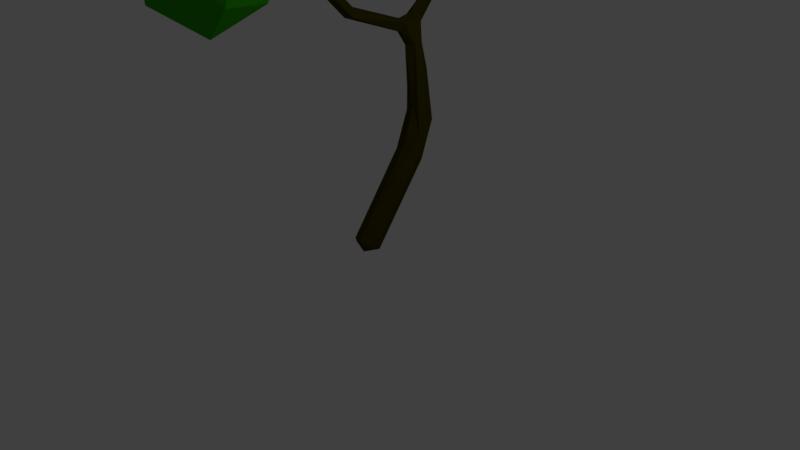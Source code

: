 # Source: tree1.blend  (saved by Blender 2.78.0; exported with 4.5.12 LTS)
import bpy
from mathutils import Matrix  # noqa: F401  (used for matrix-valued properties, if any)

bpy.ops.wm.read_factory_settings(use_empty=True)
scene = bpy.context.scene
scene.name = 'Scene'

# ---- collections
col_collection_1 = bpy.data.collections.new('Collection 1'); scene.collection.children.link(col_collection_1)

# ---- materials (node trees are filled in below, after node groups)
mat_material_001 = bpy.data.materials.new('Material.001')
mat_material_001.alpha_threshold = 0.0
mat_material_001.use_transparent_shadow = False
mat_material_001.diffuse_color = (0.02749, 0.3588, 0.0, 1.0)
mat_material_001.roughness = 0.5
mat_material_001.specular_intensity = 0.0
mat_material = bpy.data.materials.new('Material')
mat_material.alpha_threshold = 0.0
mat_material.use_transparent_shadow = False
mat_material.diffuse_color = (0.05222, 0.04382, 0.0, 1.0)
mat_material.roughness = 0.5
mat_material.line_color = (0.0, 0.0, 0.0, 1.0)

# ---- material node trees

# ---- world
world_world = bpy.data.worlds.new('World'); scene.world = world_world
world_world.color = (0.05088, 0.05088, 0.05088)
world_world.use_sun_shadow = False
world_world.sun_shadow_jitter_overblur = 0.0
world_world.cycles.sampling_method = 'MANUAL'

# ---- cameras
cam_camera = bpy.data.cameras.new('Camera')
cam_camera.clip_end = 100.0
cam_camera.lens = 35.0
cam_camera.sensor_width = 32.0
cam_camera.sensor_height = 18.0
cam_camera.ortho_scale = 7.314
cam_camera.dof.focus_distance = 0.0
cam_camera.dof.aperture_fstop = 128.0

# ---- lights
light_lamp = bpy.data.lights.new('Lamp', 'POINT')
light_lamp.transmission_factor = 0.0
light_lamp.cutoff_distance = 30.0
light_lamp.energy = 100.0
light_lamp.shadow_buffer_clip_start = 1.001
light_lamp.shadow_soft_size = 0.1
light_lamp.shadow_maximum_resolution = 0.006
light_lamp.use_absolute_resolution = True

# ---- meshes
me_icosphere_007 = bpy.data.meshes.new('Icosphere.007')
me_icosphere_007.from_pydata([(0.2095, 0.8024, -0.7172), (0.1947, -1.018, 0.315), (-0.5841, 0.797, 0.361), (0.4409, 0.9381, 0.315), (1.028, -0.1294, 0.315), (-4.108e-07, 3.948e-09, 1.124), (0.1782, -0.1294, -1.061), (-0.003618, -0.8923, -0.5238), (0.8475, -0.2792, -0.5238), (-0.8503, 2.734e-08, -0.6714), (-0.8898, -0.5209, 0.3567), (-1.044, 7.493e-09, -0.05359)], [], [(6, 9, 0), (0, 9, 2), (8, 4, 1), (7, 1, 10), (0, 2, 3), (0, 3, 4), (1, 4, 5), (10, 1, 5), (2, 10, 5), (3, 2, 5), (4, 3, 5), (11, 10, 2), (2, 9, 11), (11, 9, 10), (9, 7, 10), (7, 8, 1), (8, 0, 4), (6, 7, 9), (8, 6, 0), (6, 8, 7)])
me_icosphere_007.materials.append(mat_material_001)
me_icosphere_007.use_remesh_preserve_volume = False
me_icosphere_007.use_remesh_preserve_attributes = False
me_icosphere_007.use_mirror_vertex_groups = False
me_icosphere_007.update()
me_icosphere_006 = bpy.data.meshes.new('Icosphere.006')
me_icosphere_006.from_pydata([(0.2095, 0.8024, -0.7172), (0.08168, -1.137, -0.04093), (-0.5841, 0.797, 0.361), (0.4409, 0.9381, 0.315), (1.028, -0.1294, 0.315), (-4.108e-07, 3.948e-09, 1.124), (0.4982, -0.2746, -0.9718), (-1.016, 0.01806, -0.4531), (-0.8898, -0.5209, 0.3567)], [], [(6, 7, 0), (0, 7, 2), (6, 4, 1), (0, 2, 3), (0, 3, 4), (1, 4, 5), (8, 1, 5), (2, 8, 5), (3, 2, 5), (4, 3, 5), (7, 8, 2), (7, 1, 8), (6, 0, 4), (6, 1, 7)])
me_icosphere_006.materials.append(mat_material_001)
me_icosphere_006.use_remesh_preserve_volume = False
me_icosphere_006.use_remesh_preserve_attributes = False
me_icosphere_006.use_mirror_vertex_groups = False
me_icosphere_006.update()
me_icosphere_005 = bpy.data.meshes.new('Icosphere.005')
me_icosphere_005.from_pydata([(-0.2352, 0.724, -0.7007), (0.003618, -0.8923, 0.5238), (-0.5841, 0.797, 0.361), (0.5215, 0.724, 0.5238), (1.053, -0.1113, 0.2956), (-0.1852, 0.1218, 1.06), (0.1505, -0.1411, -1.056), (-0.003618, -0.8923, -0.5238), (0.8475, -0.2792, -0.5238), (-0.8783, -0.0458, -0.6492), (0.5274, 0.7197, -0.5238), (0.3226, -0.9928, 0.05359), (-0.8898, -0.5209, 0.3567), (-1.044, 7.493e-09, -0.05359), (0.3226, 0.9928, 0.05359), (0.3389, -0.2462, 0.9577)], [], [(6, 9, 0), (0, 9, 2), (8, 4, 11), (7, 11, 12), (0, 2, 14), (10, 14, 4), (1, 4, 15), (12, 1, 5), (2, 12, 5), (3, 2, 5), (4, 3, 15), (15, 3, 5), (5, 1, 15), (4, 14, 3), (14, 2, 3), (13, 12, 2), (12, 11, 1), (11, 4, 1), (10, 0, 14), (2, 9, 13), (13, 9, 12), (9, 7, 12), (7, 8, 11), (8, 10, 4), (6, 0, 10), (6, 7, 9), (8, 6, 10), (6, 8, 7)])
me_icosphere_005.materials.append(mat_material_001)
me_icosphere_005.use_remesh_preserve_volume = False
me_icosphere_005.use_remesh_preserve_attributes = False
me_icosphere_005.use_mirror_vertex_groups = False
me_icosphere_005.update()
me_icosphere_003 = bpy.data.meshes.new('Icosphere.003')
me_icosphere_003.from_pydata([(0.3325, 1.089, -0.1818), (0.08168, -1.137, -0.04093), (-0.5841, 0.797, 0.361), (1.028, -0.1294, 0.315), (-4.108e-07, 3.948e-09, 1.124), (0.4982, -0.2746, -0.9718), (-1.146, -0.1515, -0.1362)], [], [(5, 6, 0), (0, 6, 2), (5, 3, 1), (1, 3, 4), (6, 1, 4), (2, 6, 4), (0, 2, 4), (3, 0, 4), (5, 0, 3), (5, 1, 6)])
me_icosphere_003.materials.append(mat_material_001)
me_icosphere_003.use_remesh_preserve_volume = False
me_icosphere_003.use_remesh_preserve_attributes = False
me_icosphere_003.use_mirror_vertex_groups = False
me_icosphere_003.update()
me_icosphere_002 = bpy.data.meshes.new('Icosphere.002')
me_icosphere_002.from_pydata([(0.2095, 0.8024, -0.7172), (0.1947, -1.018, 0.315), (-0.5841, 0.797, 0.361), (0.4409, 0.9381, 0.315), (1.028, -0.1294, 0.315), (-4.108e-07, 3.948e-09, 1.124), (0.1782, -0.1294, -1.061), (-0.003618, -0.8923, -0.5238), (0.8475, -0.2792, -0.5238), (-0.8503, 2.734e-08, -0.6714), (-0.8898, -0.5209, 0.3567), (-1.044, 7.493e-09, -0.05359)], [], [(6, 9, 0), (0, 9, 2), (8, 4, 1), (7, 1, 10), (0, 2, 3), (0, 3, 4), (1, 4, 5), (10, 1, 5), (2, 10, 5), (3, 2, 5), (4, 3, 5), (11, 10, 2), (2, 9, 11), (11, 9, 10), (9, 7, 10), (7, 8, 1), (8, 0, 4), (6, 7, 9), (8, 6, 0), (6, 8, 7)])
me_icosphere_002.materials.append(mat_material_001)
me_icosphere_002.use_remesh_preserve_volume = False
me_icosphere_002.use_remesh_preserve_attributes = False
me_icosphere_002.use_mirror_vertex_groups = False
me_icosphere_002.update()
me_icosphere_001 = bpy.data.meshes.new('Icosphere.001')
me_icosphere_001.from_pydata([(0.2095, 0.8024, -0.7172), (0.05871, -1.158, -0.01131), (-0.5841, 0.797, 0.361), (0.4409, 0.9381, 0.315), (1.028, -0.1294, 0.315), (0.03203, -0.01171, 1.111), (0.4982, -0.2746, -0.9718), (-1.016, 0.01806, -0.4531), (-0.8898, -0.5209, 0.3567)], [], [(6, 7, 0), (0, 7, 2), (6, 4, 1), (0, 2, 3), (0, 3, 4), (1, 4, 5), (8, 1, 5), (2, 8, 5), (3, 2, 5), (4, 3, 5), (7, 8, 2), (7, 1, 8), (6, 0, 4), (6, 1, 7)])
me_icosphere_001.materials.append(mat_material_001)
me_icosphere_001.use_remesh_preserve_volume = False
me_icosphere_001.use_remesh_preserve_attributes = False
me_icosphere_001.use_mirror_vertex_groups = False
me_icosphere_001.update()
me_icosphere = bpy.data.meshes.new('Icosphere')
me_icosphere.from_pydata([(-0.2352, 0.724, -0.7007), (0.003618, -0.8923, 0.5238), (-0.5841, 0.797, 0.361), (0.5215, 0.724, 0.5238), (0.8497, -0.2723, 0.5238), (0.08847, 0.2723, 0.9943), (-0.08847, -0.2723, -0.9943), (-0.003618, -0.8923, -0.5238), (0.8475, -0.2792, -0.5238), (0.4189, -1.072e-08, -0.9576), (-0.8497, -0.2723, -0.5238), (-0.705, 0.2462, -0.7314), (0.5274, 0.7197, -0.5238), (1.044, 1.276e-08, 0.05359), (0.3226, -0.9928, 0.05359), (-0.8898, -0.5209, 0.3567), (-1.044, 7.493e-09, -0.05359), (0.3226, 0.9928, 0.05359), (0.3389, -0.2462, 0.9577), (-0.4189, 6.919e-09, 0.9576)], [], [(6, 11, 0), (6, 0, 9), (0, 11, 2), (8, 13, 14), (7, 14, 15), (0, 2, 17), (12, 17, 13), (1, 4, 18), (15, 1, 19), (2, 15, 19), (3, 2, 5), (4, 3, 18), (18, 3, 5), (5, 2, 19), (19, 18, 5), (19, 1, 18), (13, 3, 4), (13, 17, 3), (17, 2, 3), (16, 15, 2), (15, 14, 1), (14, 4, 1), (14, 13, 4), (12, 0, 17), (2, 11, 16), (11, 10, 16), (16, 10, 15), (10, 7, 15), (7, 8, 14), (8, 12, 13), (9, 0, 12), (11, 6, 10), (6, 7, 10), (8, 9, 12), (6, 9, 7), (9, 8, 7)])
me_icosphere.materials.append(mat_material_001)
me_icosphere.use_remesh_preserve_volume = False
me_icosphere.use_remesh_preserve_attributes = False
me_icosphere.use_mirror_vertex_groups = False
me_icosphere.update()
me_cube = bpy.data.meshes.new('Cube')
me_cube.from_pydata([(-0.8583, 2.083, 3.486), (-0.952, 2.727, 3.815), (-0.3488, 1.299, 2.839), (-0.9652, 2.576, 3.77), (-0.8878, 2.551, 3.829), (-0.8313, 2.621, 3.784), (-0.9088, 2.646, 3.726), (-0.9367, 2.498, 3.697), (-0.8586, 2.471, 3.754), (-0.7991, 2.532, 3.701), (-0.8771, 2.559, 3.644), (-0.9191, 2.412, 3.63), (-0.8409, 2.384, 3.686), (-0.3893, 1.548, 2.861), (-0.5214, 1.348, 2.717), (-0.7801, 2.441, 3.63), (-0.8584, 2.469, 3.573), (-0.9034, 2.325, 3.56), (-0.5649, 1.437, 2.951), (-0.8251, 2.297, 3.616), (-0.7618, 2.352, 3.561), (-0.8401, 2.38, 3.504), (-0.7922, 2.045, 3.337), (-0.7128, 2.034, 3.404), (-0.6604, 2.109, 3.354), (-0.7397, 2.12, 3.287), (-0.7408, 1.956, 3.26), (-0.6594, 1.945, 3.329), (-0.6055, 2.022, 3.278), (-0.687, 2.033, 3.209), (-1.792, 1.883, 4.026), (-0.831, 2.206, 3.579), (-1.127, 2.962, 4.122), (-0.6884, 1.866, 3.182), (-0.6038, 1.853, 3.252), (-0.5463, 1.928, 3.196), (-0.6309, 1.941, 3.126), (-0.6485, 1.771, 3.11), (-0.5602, 1.754, 3.179), (-1.044, 2.895, 4.2), (-0.4973, 1.823, 3.115), (-0.5857, 1.839, 3.046), (-0.6203, 1.668, 3.043), (-0.5291, 1.649, 3.112), (-1.683, 1.829, 4.084), (-0.463, 1.715, 3.043), (-0.5542, 1.734, 2.973), (-0.5902, 1.56, 2.971), (-0.4968, 1.541, 3.042), (-0.4292, 1.608, 2.971), (-0.5226, 1.627, 2.9), (-0.4928, 1.398, 2.575), (-0.371, 1.318, 2.604), (-0.2937, 1.443, 2.627), (-0.4155, 1.523, 2.598), (-0.4545, 1.4, 2.369), (-0.3168, 1.309, 2.405), (-0.2271, 1.451, 2.424), (-0.3648, 1.543, 2.388), (-0.4149, 1.38, 2.13), (-0.6976, -0.145, 3.77), (-0.2588, 1.276, 2.177), (-0.1524, 1.438, 2.184), (-0.6501, -0.1536, 3.723), (-0.3086, 1.542, 2.136), (-0.375, 1.335, 1.859), (-0.198, 1.218, 1.924), (-0.07024, 1.398, 1.904), (-0.2472, 1.515, 1.839), (-0.3401, 1.256, 1.615), (-0.1533, 1.135, 1.699), (-0.01003, 1.315, 1.642), (-0.1968, 1.436, 1.558), (-0.3126, 1.145, 1.416), (-0.8125, -0.4462, 4.186), (-0.1275, 1.03, 1.512), (-0.929, -0.29, 4.284), (0.01994, 1.196, 1.426), (-0.1652, 1.311, 1.331), (-0.2908, 1.009, 1.223), (-0.892, -0.4483, 4.387), (-0.1066, 0.8991, 1.326), (0.04296, 1.052, 1.222), (-1.566, 2.896, 4.498), (-0.1412, 1.161, 1.119), (-0.2749, 0.8459, 1.034), (-0.0911, 0.7395, 1.142), (-0.9996, -0.4321, 4.31), (0.05927, 0.886, 1.029), (-0.1245, 0.9924, 0.9219), (-1.111, 3.719, 4.556), (-0.6576, -1.015, 4.116), (-0.6661, -1.303, 4.173), (-1.1, -0.8158, 4.433), (-1.095, -0.03289, 4.75), (-0.9993, 3.855, 4.619), (-1.333, 3.595, 4.783), (-1.035, 3.645, 4.635), (-1.669, 2.743, 4.599), (-0.7074, -0.9761, 4.042), (-1.498, 3.098, 4.646), (-2.01, 1.254, 4.339), (-0.8324, -0.4514, 4.304), (-0.6543, -0.1088, 3.844), (-0.7034, -0.14, 3.787), (-0.6345, -0.1383, 3.755), (-0.7302, -0.1127, 3.79), (-0.7466, -0.03781, 3.821), (-0.6534, -0.04184, 3.859), (-1.708, 1.787, 4.072), (-1.67, 1.744, 3.995), (-1.741, 1.761, 3.927), (-1.472, 2.845, 4.578), (-1.786, 1.907, 4.022), (-0.7983, 2.249, 3.398), (-0.4719, 1.544, 2.776), (-0.575, -1.104, 4.043), (-0.6437, -1.041, 3.923), (-0.552, 1.399, 2.831), (-0.3543, 1.422, 2.855), (-1.715, 1.952, 4.051), (-1.694, 1.864, 4.095), (-1.765, 1.818, 4.065), (-0.02671, 0.2023, 0.2428), (-0.7168, -1.012, 3.983), (-0.4695, 1.393, 2.994), (-0.6335, 0.03743, 3.773), (-0.5662, -0.03835, 3.714), (-0.72, 2.23, 3.459), (-0.5674, -0.9939, 3.981), (-1.015, 3.645, 4.431), (-0.7177, 0.01917, 3.726), (-0.949, 3.607, 4.496), (-0.9041, -0.467, 4.172), (-1.026, 2.927, 4.01), (-0.9535, 2.896, 4.071), (-0.7695, 2.133, 3.51), (-0.637, -0.07385, 3.647), (-1.129, 3.64, 4.491), (-0.4268, 1.286, 2.755), (-0.9575, -0.3678, 4.22), (-1.763, 1.893, 3.948), (-1.685, 1.825, 3.888), (-1.005, 2.809, 4.123), (-1.612, 1.878, 4.026), (-1.507, 2.813, 4.399), (-1.619, 1.789, 3.953), (-1.448, 2.759, 4.459), (-1.02, 3.545, 4.568), (-1.129, 2.887, 4.049), (-0.8418, -0.3098, 4.29), (-1.668, 1.959, 3.982), (-1.393, 2.84, 4.515), (-2.101, 1.903, 4.55), (-0.8781, 2.123, 3.412), (-0.6297, -0.9316, 4.032), (-1.779, 1.804, 4.003), (-1.506, 2.923, 4.433), (-0.7274, -0.08578, 3.724), (-0.6346, -0.1312, 3.79), (-1.11, 3.534, 4.52), (-0.5854, -0.1071, 3.813), (-1.089, 2.783, 4.067), (-1.785, 1.817, 4.023), (-1.406, 2.926, 4.46), (-0.8968, 2.229, 3.454), (-0.8749, 2.703, 3.875), (-0.9296, 2.629, 3.915), (-1.007, 2.653, 3.856), (-0.9945, 2.806, 3.903), (-0.9174, 2.782, 3.963), (-0.9721, 2.708, 4.003), (-1.049, 2.733, 3.943), (-0.9915, 2.139, 3.476), (-0.9832, 2.215, 3.541), (-0.9297, 2.159, 3.604), (-0.9381, 2.082, 3.54), (-1.097, 2.101, 3.531), (-1.091, 2.179, 3.595), (-1.038, 2.122, 3.659), (-1.043, 2.045, 3.595), (-1.203, 2.063, 3.587), (-1.197, 2.141, 3.651), (-1.142, 2.085, 3.713), (-1.148, 2.008, 3.65), (-1.304, 2.024, 3.645), (-1.297, 2.102, 3.708), (-1.239, 2.048, 3.769), (-1.246, 1.97, 3.706), (-1.398, 1.985, 3.704), (-1.391, 2.063, 3.767), (-1.33, 2.009, 3.827), (-1.337, 1.931, 3.764), (-1.49, 1.946, 3.763), (-1.483, 2.024, 3.826), (-1.423, 1.971, 3.885), (-1.43, 1.893, 3.822), (-1.582, 1.908, 3.821), (-1.575, 1.985, 3.884), (-1.515, 1.932, 3.944), (-1.522, 1.854, 3.881), (-1.824, 1.925, 4.048), (-1.743, 1.966, 4.091), (-1.722, 1.877, 4.135), (-1.803, 1.837, 4.091), (-1.882, 1.952, 4.131), (-1.8, 1.992, 4.173), (-1.778, 1.903, 4.214), (-1.86, 1.863, 4.172), (-1.941, 1.977, 4.226), (-1.857, 2.017, 4.265), (-1.831, 1.927, 4.301), (-1.915, 1.887, 4.263), (-1.996, 2.0, 4.329), (-1.917, 2.039, 4.375), (-1.885, 1.948, 4.401), (-1.965, 1.909, 4.356), (-2.046, 2.001, 4.405), (-1.977, 2.04, 4.467), (-1.936, 1.949, 4.479), (-2.005, 1.91, 4.418), (-2.091, 1.981, 4.457), (-2.034, 2.015, 4.532), (-1.983, 1.929, 4.533), (-2.04, 1.895, 4.458), (-2.134, 1.951, 4.497), (-2.088, 1.976, 4.582), (-2.027, 1.898, 4.574), (-2.073, 1.872, 4.489), (-1.764, 1.719, 3.939), (-1.818, 1.769, 4.008), (-1.747, 1.752, 4.077), (-1.693, 1.702, 4.008), (-1.81, 1.633, 3.965), (-1.864, 1.684, 4.034), (-1.791, 1.67, 4.101), (-1.737, 1.62, 4.033), (-1.855, 1.535, 4.005), (-1.908, 1.588, 4.072), (-1.831, 1.583, 4.136), (-1.778, 1.53, 4.069), (-1.898, 1.427, 4.058), (-1.948, 1.487, 4.121), (-1.868, 1.489, 4.182), (-1.818, 1.429, 4.118), (-1.941, 1.339, 4.12), (-1.984, 1.411, 4.174), (-1.902, 1.417, 4.231), (-1.858, 1.345, 4.177), (-1.98, 1.275, 4.189), (-2.018, 1.356, 4.234), (-1.934, 1.365, 4.288), (-1.896, 1.284, 4.243), (-2.019, 1.223, 4.26), (-2.052, 1.31, 4.297), (-1.967, 1.321, 4.348), (-1.933, 1.234, 4.311), (-0.4917, 0.3473, 3.166), (-0.5651, 0.4115, 3.216), (-0.4846, 0.4507, 3.282), (-0.4112, 0.3864, 3.231), (-0.519, 0.2687, 3.259), (-0.5887, 0.3418, 3.3), (-0.5085, 0.3846, 3.36), (-0.4388, 0.3115, 3.319), (-0.544, 0.1986, 3.344), (-0.6122, 0.2713, 3.383), (-0.5334, 0.3134, 3.442), (-0.4652, 0.2408, 3.403), (-0.574, 0.1228, 3.44), (-0.6403, 0.1958, 3.477), (-0.5628, 0.2374, 3.534), (-0.4965, 0.1644, 3.498), (-0.6081, 0.04319, 3.546), (-0.6728, 0.1157, 3.58), (-0.5968, 0.1566, 3.637), (-0.532, 0.08411, 3.602), (-0.7296, -0.1489, 3.814), (-0.7633, -0.06618, 3.859), (-0.6723, -0.06282, 3.902), (-0.6386, -0.1456, 3.856), (-0.7625, -0.2049, 3.891), (-0.7967, -0.123, 3.938), (-0.7084, -0.1129, 3.984), (-0.6742, -0.1948, 3.937), (-0.801, -0.2721, 3.975), (-0.8362, -0.1919, 4.024), (-0.7485, -0.1829, 4.072), (-0.7133, -0.2631, 4.023), (-0.8459, -0.3517, 4.069), (-0.8815, -0.2725, 4.119), (-0.7942, -0.2641, 4.168), (-0.7585, -0.3434, 4.118), (-1.032, 3.059, 4.099), (-0.9642, 3.02, 4.162), (-1.034, 2.993, 4.225), (-1.102, 3.031, 4.162), (-1.024, 3.158, 4.15), (-0.956, 3.12, 4.213), (-1.029, 3.094, 4.277), (-1.098, 3.132, 4.213), (-1.016, 3.26, 4.202), (-0.9478, 3.222, 4.266), (-1.021, 3.192, 4.327), (-1.09, 3.23, 4.264), (-1.015, 3.372, 4.267), (-0.9464, 3.334, 4.331), (-1.02, 3.298, 4.389), (-1.088, 3.336, 4.325), (-1.02, 3.491, 4.343), (-0.9519, 3.454, 4.407), (-1.025, 3.415, 4.463), (-1.094, 3.452, 4.399), (-1.2, 2.851, 4.122), (-1.17, 2.929, 4.176), (-1.113, 2.867, 4.231), (-1.143, 2.788, 4.177), (-1.272, 2.839, 4.184), (-1.236, 2.917, 4.236), (-1.18, 2.854, 4.291), (-1.216, 2.776, 4.239), (-1.344, 2.833, 4.25), (-1.302, 2.912, 4.297), (-1.248, 2.849, 4.353), (-1.29, 2.771, 4.306), (-1.413, 2.835, 4.317), (-1.369, 2.914, 4.361), (-1.315, 2.851, 4.418), (-1.36, 2.773, 4.374), (-1.492, 3.006, 4.498), (-1.415, 2.976, 4.555), (-1.479, 2.927, 4.612), (-1.556, 2.957, 4.556), (-1.501, 3.091, 4.557), (-1.425, 3.06, 4.614), (-1.489, 3.013, 4.675), (-1.566, 3.044, 4.618), (-1.602, 2.771, 4.471), (-1.604, 2.849, 4.533), (-1.54, 2.803, 4.595), (-1.538, 2.725, 4.533), (-1.671, 2.737, 4.516), (-1.668, 2.82, 4.574), (-1.604, 2.774, 4.636), (-1.607, 2.692, 4.579), (-1.219, 3.627, 4.595), (-1.176, 3.699, 4.645), (-1.125, 3.629, 4.695), (-1.167, 3.557, 4.645), (-1.292, 3.619, 4.66), (-1.256, 3.689, 4.722), (-1.201, 3.619, 4.769), (-1.238, 3.549, 4.707), (-1.348, 3.603, 4.705), (-1.316, 3.673, 4.77), (-1.26, 3.603, 4.816), (-1.293, 3.534, 4.751), (-0.9982, 3.787, 4.501), (-0.9339, 3.747, 4.567), (-1.008, 3.729, 4.635), (-1.073, 3.768, 4.569), (-0.9908, 3.864, 4.54), (-0.9265, 3.825, 4.606), (-1.003, 3.792, 4.661), (-1.068, 3.831, 4.595), (-0.9752, -0.2604, 4.37), (-0.8876, -0.2752, 4.417), (-0.9282, -0.3609, 4.457), (-1.016, -0.3461, 4.41), (-1.017, -0.1806, 4.473), (-0.9294, -0.1946, 4.521), (-0.968, -0.2743, 4.568), (-1.055, -0.2602, 4.52), (-1.057, -0.1031, 4.568), (-0.9709, -0.1157, 4.617), (-1.01, -0.1942, 4.666), (-1.097, -0.1816, 4.617), (-1.098, -0.02661, 4.656), (-1.012, -0.03843, 4.706), (-1.052, -0.1163, 4.755), (-1.138, -0.1045, 4.705), (-0.9611, -0.5889, 4.244), (-1.014, -0.5338, 4.317), (-0.9406, -0.5432, 4.385), (-0.8874, -0.5983, 4.311), (-1.005, -0.6851, 4.278), (-1.058, -0.6298, 4.343), (-0.9841, -0.6397, 4.411), (-0.9317, -0.6949, 4.346), (-1.051, -0.7635, 4.316), (-1.096, -0.6974, 4.375), (-1.023, -0.7081, 4.443), (-0.9775, -0.7742, 4.384), (-1.094, -0.8192, 4.353), (-1.136, -0.7479, 4.41), (-1.064, -0.759, 4.478), (-1.021, -0.8303, 4.421), (-0.648, -0.2124, 3.71), (-0.7193, -0.1996, 3.78), (-0.6508, -0.1766, 3.853), (-0.5795, -0.1894, 3.783), (-0.6455, -0.3332, 3.735), (-0.7168, -0.3204, 3.804), (-0.6461, -0.3047, 3.874), (-0.5749, -0.3175, 3.804), (-0.6431, -0.4547, 3.76), (-0.7144, -0.4409, 3.829), (-0.6437, -0.4247, 3.899), (-0.5724, -0.4384, 3.829), (-0.6413, -0.5824, 3.789), (-0.7127, -0.5666, 3.858), (-0.642, -0.5492, 3.927), (-0.5707, -0.565, 3.858), (-0.6404, -0.7147, 3.822), (-0.7117, -0.6979, 3.891), (-0.641, -0.68, 3.96), (-0.5697, -0.6968, 3.891), (-0.6394, -0.8463, 3.856), (-0.7107, -0.8295, 3.924), (-0.6401, -0.8116, 3.993), (-0.5687, -0.8284, 3.925), (-0.6528, -1.229, 4.009), (-0.7238, -1.182, 4.061), (-0.655, -1.152, 4.117), (-0.584, -1.2, 4.066), (-0.6641, -1.323, 4.086), (-0.7303, -1.264, 4.133), (-0.6556, -1.223, 4.185), (-0.5895, -1.281, 4.139), (-0.6747, -1.089, 4.114), (-0.713, -1.009, 4.075), (-0.6227, -0.9726, 4.07), (-0.5844, -1.053, 4.109), (-0.4578, 1.185, 2.837), (-0.5436, 1.209, 2.919), (-0.4581, 1.234, 3.001), (-0.3723, 1.21, 2.919), (-0.4572, 1.053, 2.877), (-0.5419, 1.077, 2.958), (-0.4574, 1.102, 3.04), (-0.3727, 1.078, 2.958), (-0.4565, 0.9211, 2.918), (-0.5402, 0.9467, 2.997), (-0.4567, 0.9714, 3.077), (-0.373, 0.9458, 2.998), (-0.4594, 0.7776, 2.967), (-0.5419, 0.807, 3.044), (-0.4596, 0.8319, 3.123), (-0.3771, 0.8026, 3.046), (-0.4658, 0.6271, 3.024), (-0.5469, 0.6579, 3.099), (-0.4659, 0.6828, 3.176), (-0.3848, 0.6519, 3.101), (-0.4729, 0.4723, 3.083), (-0.5514, 0.515, 3.151), (-0.4712, 0.5448, 3.224), (-0.3927, 0.5021, 3.156), (-0.05692, 0.431, 0.2558), (0.1268, 0.3253, 0.364), (-0.02321, 0.1758, 0.4726), (-0.2069, 0.2815, 0.3644), (-0.08183, 0.6267, 0.4896), (0.1019, 0.5209, 0.5977), (-0.04818, 0.3719, 0.707), (-0.2319, 0.4778, 0.5989), (-0.105, 0.816, 0.7145), (0.07882, 0.7099, 0.8224), (-0.0714, 0.5619, 0.9328), (-0.2552, 0.668, 0.825), (-0.5461, 1.29, 2.887), (-0.8251, 2.325, 3.46), (-0.4611, 1.307, 2.99), (-0.4503, 1.244, 2.806), (-0.3664, 1.265, 2.889), (-0.3624, 1.295, 2.782), (-0.3443, 1.341, 2.849), (-1.502, 3.116, 4.594), (-0.3972, 1.312, 2.687), (-0.5085, 1.385, 2.656), (-1.444, 3.092, 4.637), (-0.4405, 1.524, 2.688), (-0.3234, 1.436, 2.729), (-1.493, 3.058, 4.683), (-0.4075, 1.556, 2.803), (-0.5357, 1.496, 2.784), (-0.5019, 1.58, 2.851), (-1.55, 3.082, 4.641), (-0.3988, 1.407, 2.959), (-0.4818, 1.477, 3.012), (-2.026, 1.221, 4.299), (-0.5371, 1.373, 2.757), (-2.05, 1.287, 4.324), (-0.5624, 1.421, 2.907), (-0.3716, 1.504, 2.859), (-0.4106, 1.566, 2.926), (-0.4954, 1.297, 2.74), (-0.7451, 2.256, 3.415), (-0.5763, 1.502, 2.948), (-0.5352, 1.398, 2.983), (-0.7673, 2.174, 3.334), (-0.8566, 2.233, 3.409), (-0.7402, 2.081, 3.449), (-0.8263, 2.086, 3.375), (-1.07, 2.765, 3.996), (-0.8639, 2.086, 3.445), (-1.985, 1.296, 4.362), (-0.6888, 2.161, 3.399), (-0.822, 2.093, 3.501), (-0.8918, 2.092, 3.513), (-1.961, 1.23, 4.336), (-0.7269, 2.185, 3.5), (-0.8001, 2.179, 3.562), (-0.8985, 2.279, 3.516), (-0.5827, -0.1349, 3.787), (-0.9339, 2.228, 3.506), (-0.8921, 2.177, 3.408), (-0.6453, -0.1637, 3.715), (-0.7468, 2.3, 3.518), (-0.9368, 2.144, 3.446), (-0.9909, 2.753, 4.055), (-0.8774, 2.179, 3.585), (-1.727, 1.867, 3.904), (-0.8233, 2.253, 3.589), (-1.013, 2.857, 3.952), (-0.9371, 2.83, 4.012), (-0.9738, 2.924, 4.028), (-0.7159, -0.1546, 3.775), (-0.9635, 2.964, 4.126), (-0.9642, 2.854, 4.113), (-1.033, 3.001, 4.064), (-1.713, 1.945, 3.947), (-1.109, 2.988, 4.139), (-1.037, 2.943, 4.206), (-1.135, 2.948, 4.084), (-1.143, 2.941, 4.147), (-1.086, 2.913, 4.017), (-0.6534, -0.1258, 3.846), (-0.5965, -0.1222, 3.78), (-1.054, 2.779, 4.107), (-1.111, 2.79, 4.134), (-0.6038, -0.1003, 3.84), (-0.6774, -0.1471, 3.754), (-1.02, 2.861, 4.181), (-1.079, 2.877, 4.208), (-0.6998, -0.1247, 3.826), (-1.113, 2.82, 4.036), (-1.164, 2.863, 4.089), (-1.794, 1.838, 3.976), (-1.786, 1.9, 3.997), (-1.797, 1.844, 4.03), (-1.783, 1.898, 4.03), (-0.6281, -0.1333, 3.809), (-1.703, 1.954, 4.034), (-1.607, 1.818, 4.003), (-0.6582, -0.04708, 3.87), (-1.655, 1.849, 4.067), (-1.765, 1.816, 4.062), (-1.691, 1.856, 4.092), (-1.694, 1.794, 4.079), (-1.657, 1.755, 3.985), (-0.7508, -0.0449, 3.83), (-1.631, 1.877, 3.852), (-1.622, 1.969, 3.923), (-0.8188, -0.4523, 4.233), (-0.7214, -0.1257, 3.788), (-0.6036, -0.08354, 3.844), (-1.773, 1.804, 4.012), (-1.727, 1.777, 3.917), (-1.633, 1.936, 4.019), (-1.563, 1.909, 3.979), (-0.7015, -0.1336, 3.797), (-1.57, 1.828, 3.913), (-1.646, 1.791, 3.904), (-0.7095, -0.01545, 3.853), (-0.6143, 0.1068, 3.696), (-0.5492, 0.03389, 3.655), (-0.7284, -0.03279, 3.703), (-0.7562, -0.0799, 3.79), (-0.6921, 0.07179, 3.642), (-0.7165, -0.1273, 3.757), (-0.7381, -0.102, 3.781), (-1.797, 1.799, 4.0), (-0.6948, -0.07328, 3.664), (-0.6799, -0.1522, 3.741), (-0.6762, -0.1395, 3.793), (-1.747, 1.751, 3.93), (-0.6494, -0.1144, 3.831), (-0.6287, -0.148, 3.747), (-0.5917, -0.1032, 3.763), (-0.6464, -0.1329, 3.692), (-0.6884, 0.04947, 3.761), (-1.676, 1.733, 3.998), (-0.7394, -0.02356, 3.797), (-1.726, 1.781, 4.069), (-0.5841, -0.06852, 3.667), (-0.6236, -0.005484, 3.597), (-1.782, 1.789, 3.946), (-0.6484, -0.02202, 3.838), (-0.5828, 0.001885, 3.759), (-1.749, 1.804, 4.058), (-1.692, 1.74, 3.944), (-0.863, -0.5382, 4.301), (-0.8851, -0.2841, 4.277), (-1.675, 1.763, 4.049), (-0.8174, -0.2956, 4.222), (-0.8497, -0.4781, 4.175), (-0.7833, -0.3892, 4.159), (-1.099, 3.502, 4.448), (-0.9456, -0.315, 4.259), (-0.9532, -0.2879, 4.323), (-0.9119, -0.3164, 4.168), (-1.779, 1.826, 4.065), (-0.949, -0.426, 4.184), (-0.9947, -0.4115, 4.269), (-0.9362, -0.535, 4.217), (-1.701, 1.868, 4.105), (-0.9166, -0.4933, 4.38), (-0.8558, -0.4485, 4.366), (-0.9098, -0.4056, 4.41), (-0.8179, -0.366, 4.305), (-0.8717, -0.4007, 4.118), (-0.8657, -0.3039, 4.359), (-1.025, 3.477, 4.508), (-1.002, -0.3905, 4.356), (-0.9988, -0.4822, 4.31), (-1.352, 2.849, 4.459), (-1.02, 3.559, 4.384), (-0.9525, 3.521, 4.448), (-0.9636, 3.632, 4.449), (-1.722, 1.956, 4.061), (-0.9424, 3.689, 4.54), (-0.9687, 3.575, 4.546), (-1.395, 2.917, 4.402), (-1.018, 3.688, 4.63), (-1.007, 3.728, 4.474), (-1.086, 3.736, 4.561), (-1.123, 3.703, 4.52), (-1.136, 3.705, 4.597), (-1.079, 3.647, 4.445), (-1.8, 1.914, 4.021), (-1.726, 1.821, 4.087), (-1.076, 3.528, 4.56), (-1.131, 3.551, 4.593), (-1.791, 1.85, 4.04), (-1.684, 1.918, 4.084), (-1.02, 3.606, 4.618), (-1.079, 3.634, 4.655), (-0.5802, -0.9537, 4.023), (-1.173, 3.631, 4.547), (-1.126, 3.57, 4.485), (-1.557, 2.907, 4.462), (-1.758, 1.953, 4.022), (-1.516, 2.874, 4.406), (-1.399, 2.77, 4.412), (-1.454, 2.83, 4.354), (-2.136, 1.929, 4.517), (-1.578, 2.869, 4.514), (-1.555, 2.922, 4.525), (-1.56, 2.791, 4.442), (-2.104, 1.946, 4.583), (-1.497, 2.744, 4.503), (-1.507, 2.822, 4.581), (-2.056, 1.889, 4.575), (-1.414, 2.786, 4.501), (-1.389, 2.896, 4.501), (-2.087, 1.872, 4.509), (-1.41, 2.944, 4.517), (-1.445, 2.934, 4.426), (-1.482, 2.767, 4.416), (-1.493, 2.966, 4.467), (-0.6372, -0.8745, 4.011), (-1.474, 2.887, 4.588), (-0.0174, 0.1318, 0.3544), (-1.435, 2.836, 4.562), (-0.683, -0.9361, 4.032), (-0.623, -0.9689, 4.053), (-0.708, -1.009, 4.059), (-1.686, 2.732, 4.548), (-0.7156, -0.9893, 4.028), (-0.712, -0.9079, 3.947), (0.0951, 0.244, 0.2731), (-0.6974, -1.032, 3.938), (-0.7218, -1.112, 4.023), (-1.683, 2.794, 4.591), (-0.6402, -0.9278, 3.881), (-0.5682, -0.9026, 3.947), (-0.5688, -1.071, 4.017), (-0.5767, -1.073, 4.077), (-0.5822, -1.15, 4.043), (-1.635, 2.76, 4.638), (-1.639, 2.698, 4.595), (-0.6484, -1.152, 3.971), (-0.0427, 0.3233, 0.1919), (-0.5892, -1.03, 3.938), (-0.1552, 0.2111, 0.2732), (-1.317, 3.545, 4.77), (-1.293, 3.597, 4.819), (-1.335, 3.649, 4.784), (-1.359, 3.597, 4.736), (-1.052, 3.849, 4.609), (-1.003, 3.82, 4.659), (-0.9458, 3.848, 4.619), (-0.994, 3.877, 4.57), (-1.137, -0.06732, 4.738), (-1.073, -0.07619, 4.776), (-1.043, -0.01776, 4.739), (-1.108, -0.008892, 4.701), (-1.051, -0.84, 4.433), (-1.083, -0.7865, 4.476), (-1.138, -0.7782, 4.424), (-1.106, -0.8317, 4.382), (-0.6118, -1.303, 4.167), (-0.661, -1.256, 4.199), (-0.7173, -1.289, 4.161), (-0.6681, -1.336, 4.129), (-0.608, -1.036, 4.127), (-0.6329, -0.9768, 4.09), (-0.7027, -1.003, 4.093), (-0.6778, -1.062, 4.13), (-0.2457, 0.9457, 0.9511), (-0.1327, 1.076, 1.019), (0.004965, 0.9758, 0.9476), (-0.1156, 0.9073, 0.8226), (0.05119, 0.9684, 1.125), (0.03004, 0.7862, 1.112), (0.06816, 0.8011, 0.9302), (-0.09901, 0.8206, 1.235), (-0.2206, 0.7561, 1.116), (-0.08213, 0.6539, 1.042), (-0.2829, 0.9279, 1.129), (-0.2659, 0.7601, 0.9339), (-0.2621, 1.112, 1.145), (-0.1516, 1.242, 1.223), (-0.01175, 1.145, 1.144), (0.03305, 1.13, 1.322), (0.01424, 0.9482, 1.3), (-0.1155, 0.9703, 1.417), (-0.2361, 0.9157, 1.3), (-0.3001, 1.083, 1.317), (-0.2852, 1.257, 1.35), (-0.1807, 1.373, 1.443), (-0.03576, 1.295, 1.357), (0.005091, 1.255, 1.533), (-0.007493, 1.084, 1.493), (-0.1407, 1.083, 1.607), (-0.2569, 1.046, 1.485), (-0.3265, 1.201, 1.516), (-0.3151, 1.376, 1.565), (-0.2176, 1.487, 1.686), (-0.0676, 1.421, 1.585), (-0.0327, 1.366, 1.762), (-0.03497, 1.195, 1.692), (-0.1707, 1.182, 1.801), (-0.2825, 1.15, 1.672), (-0.3555, 1.303, 1.725), (-0.3553, 1.455, 1.832), (-0.2795, 1.53, 1.995), (-0.1267, 1.501, 1.866), (-0.1133, 1.419, 2.051), (-0.08991, 1.278, 1.931), (-0.2294, 1.248, 2.055), (-0.3185, 1.231, 1.897), (-0.3957, 1.359, 1.999), (-0.4008, 1.487, 2.121), (-0.3364, 1.548, 2.265), (-0.2039, 1.53, 2.161), (-0.1897, 1.45, 2.307), (-0.1666, 1.331, 2.192), (-0.2874, 1.298, 2.294), (-0.3634, 1.288, 2.152), (-0.434, 1.396, 2.252), (-0.4441, 1.494, 2.369), (-0.3919, 1.532, 2.5), (-0.2736, 1.532, 2.411), (-0.2625, 1.447, 2.532), (-0.2375, 1.357, 2.423), (-0.3452, 1.313, 2.509), (-0.408, 1.319, 2.382), (-0.4746, 1.399, 2.477), (-0.4846, 1.481, 2.579), (-0.3353, 1.514, 2.618), (-0.3019, 1.36, 2.623), (-0.4512, 1.327, 2.584), (-0.5798, 1.599, 2.918), (-0.5385, 1.681, 2.937), (-0.4589, 1.635, 2.918), (-0.4462, 1.662, 3.007), (-0.4396, 1.57, 3.024), (-0.513, 1.595, 3.077), (-0.5604, 1.534, 3.024), (-0.6053, 1.614, 3.007), (-0.61, 1.706, 2.991), (-0.5699, 1.786, 3.01), (-0.4921, 1.741, 2.991), (-0.4799, 1.768, 3.078), (-0.4732, 1.677, 3.095), (-0.5448, 1.702, 3.146), (-0.5912, 1.642, 3.095), (-0.6347, 1.72, 3.077), (-0.6392, 1.809, 3.061), (-0.6049, 1.891, 3.084), (-0.5258, 1.848, 3.064), (-0.5184, 1.877, 3.154), (-0.5067, 1.784, 3.164), (-0.5787, 1.804, 3.214), (-0.6201, 1.745, 3.161), (-0.6652, 1.819, 3.145), (-0.6808, 1.906, 3.137), (-0.6596, 1.988, 3.168), (-0.5742, 1.953, 3.147), (-0.5768, 1.977, 3.238), (-0.5539, 1.887, 3.241), (-0.632, 1.899, 3.291), (-0.6605, 1.84, 3.231), (-0.7147, 1.911, 3.221), (-0.7343, 1.997, 3.217), (-0.7135, 2.077, 3.248), (-0.6328, 2.047, 3.231), (-0.6331, 2.066, 3.316), (-0.6121, 1.981, 3.321), (-0.6863, 1.99, 3.367), (-0.7136, 1.931, 3.308), (-0.7667, 2.001, 3.299), (-0.7857, 2.085, 3.295), (-0.6869, 2.133, 3.308), (-0.6668, 2.069, 3.396), (-0.7656, 2.021, 3.383), (-0.8907, 2.359, 3.518), (-0.8492, 2.424, 3.539), (-0.7857, 2.38, 3.518), (-0.7709, 2.397, 3.595), (-0.7733, 2.317, 3.603), (-0.8324, 2.34, 3.651), (-0.8808, 2.297, 3.602), (-0.9106, 2.368, 3.595), (-0.9083, 2.447, 3.588), (-0.8676, 2.513, 3.608), (-0.804, 2.469, 3.588), (-0.7894, 2.486, 3.665), (-0.7909, 2.405, 3.672), (-0.8499, 2.428, 3.72), (-0.8952, 2.384, 3.672), (-0.9281, 2.455, 3.664), (-0.9264, 2.535, 3.656), (-0.8899, 2.604, 3.683), (-0.8232, 2.561, 3.66), (-0.8121, 2.577, 3.74), (-0.8094, 2.494, 3.742), (-0.8702, 2.512, 3.789), (-0.9125, 2.469, 3.738), (-0.948, 2.538, 3.731), (-0.9564, 2.617, 3.733), (-0.9306, 2.687, 3.771), (-0.8559, 2.651, 3.744), (-0.8534, 2.662, 3.83), (-0.8402, 2.579, 3.821), (-0.9085, 2.589, 3.872), (-0.9406, 2.546, 3.811), (-0.9857, 2.614, 3.812), (-0.9986, 2.696, 3.821), (-0.9733, 2.767, 3.859), (-0.8998, 2.733, 3.835), (-0.8962, 2.742, 3.919), (-0.883, 2.659, 3.91), (-0.9509, 2.668, 3.959), (-0.9818, 2.622, 3.895), (-1.028, 2.693, 3.9), (-1.041, 2.776, 3.908), (-0.9423, 2.813, 3.923), (-0.9255, 2.739, 3.998), (-1.024, 2.702, 3.983), (-0.9662, 2.091, 3.492), (-1.044, 2.12, 3.504), (-1.001, 2.191, 3.492), (-1.038, 2.197, 3.568), (-0.9537, 2.206, 3.589), (-0.9843, 2.141, 3.631), (-0.9212, 2.107, 3.588), (-0.9907, 2.064, 3.568), (-1.072, 2.054, 3.547), (-1.15, 2.082, 3.559), (-1.107, 2.154, 3.547), (-1.144, 2.16, 3.623), (-1.063, 2.17, 3.643), (-1.09, 2.104, 3.686), (-1.027, 2.069, 3.643), (-1.096, 2.026, 3.623), (-1.177, 2.016, 3.603), (-1.255, 2.044, 3.616), (-1.214, 2.116, 3.603), (-1.249, 2.122, 3.679), (-1.168, 2.132, 3.698), (-1.192, 2.067, 3.741), (-1.131, 2.032, 3.697), (-1.198, 1.989, 3.678), (-1.276, 1.978, 3.66), (-1.351, 2.005, 3.675), (-1.315, 2.077, 3.662), (-1.344, 2.083, 3.738), (-1.266, 2.094, 3.754), (-1.284, 2.029, 3.798), (-1.227, 1.995, 3.753), (-1.291, 1.951, 3.735), (-1.369, 1.939, 3.718), (-1.444, 1.966, 3.733), (-1.409, 2.038, 3.721), (-1.437, 2.044, 3.796), (-1.359, 2.056, 3.813), (-1.376, 1.99, 3.856), (-1.319, 1.957, 3.81), (-1.384, 1.912, 3.793), (-1.462, 1.9, 3.777), (-1.536, 1.927, 3.792), (-1.502, 1.999, 3.779), (-1.529, 2.005, 3.855), (-1.451, 2.017, 3.871), (-1.469, 1.951, 3.914), (-1.411, 1.918, 3.869), (-1.476, 1.873, 3.852), (-1.554, 1.861, 3.835), (-1.594, 1.96, 3.838), (-1.544, 1.978, 3.93), (-1.504, 1.879, 3.927), (-1.834, 1.871, 4.059), (-1.853, 1.938, 4.089), (-1.789, 1.967, 4.059), (-1.772, 1.979, 4.132), (-1.712, 1.932, 4.124), (-1.75, 1.891, 4.175), (-1.757, 1.835, 4.124), (-1.831, 1.85, 4.132), (-1.891, 1.897, 4.141), (-1.912, 1.965, 4.176), (-1.847, 1.994, 4.142), (-1.829, 2.005, 4.216), (-1.769, 1.958, 4.204), (-1.805, 1.916, 4.255), (-1.813, 1.861, 4.203), (-1.888, 1.876, 4.215), (-1.949, 1.922, 4.235), (-1.969, 1.989, 4.278), (-1.905, 2.019, 4.236), (-1.886, 2.028, 4.318), (-1.823, 1.981, 4.293), (-1.858, 1.937, 4.351), (-1.867, 1.884, 4.291), (-1.941, 1.898, 4.311), (-2.001, 1.944, 4.331), (-2.022, 2.005, 4.373), (-1.964, 2.042, 4.345), (-1.948, 2.045, 4.427), (-1.881, 2.004, 4.399), (-1.912, 1.954, 4.447), (-1.917, 1.906, 4.385), (-1.986, 1.914, 4.393), (-2.043, 1.946, 4.396), (-2.069, 1.991, 4.431), (-2.022, 2.043, 4.433), (-2.006, 2.028, 4.5), (-1.94, 2.004, 4.488), (-1.96, 1.939, 4.506), (-1.961, 1.907, 4.452), (-2.022, 1.902, 4.438), (-2.08, 1.929, 4.439), (-2.113, 1.968, 4.48), (-2.075, 2.019, 4.494), (-2.062, 1.999, 4.56), (-1.994, 1.98, 4.551), (-2.005, 1.916, 4.556), (-1.999, 1.89, 4.496), (-2.057, 1.886, 4.476), (-2.115, 1.905, 4.472), (-2.126, 1.983, 4.542), (-2.046, 1.944, 4.599), (-2.034, 1.865, 4.529), (-1.715, 1.698, 3.956), (-1.787, 1.677, 3.952), (-1.809, 1.749, 3.956), (-1.841, 1.727, 4.021), (-1.796, 1.773, 4.059), (-1.769, 1.71, 4.089), (-1.702, 1.722, 4.059), (-1.715, 1.66, 4.02), (-1.76, 1.614, 3.982), (-1.834, 1.586, 3.982), (-1.855, 1.662, 3.983), (-1.887, 1.638, 4.05), (-1.841, 1.689, 4.084), (-1.811, 1.629, 4.116), (-1.746, 1.641, 4.084), (-1.758, 1.577, 4.048), (-1.804, 1.52, 4.02), (-1.877, 1.482, 4.031), (-1.901, 1.563, 4.023), (-1.928, 1.537, 4.097), (-1.882, 1.598, 4.121), (-1.849, 1.535, 4.159), (-1.785, 1.555, 4.118), (-1.798, 1.48, 4.093), (-1.846, 1.413, 4.072), (-1.92, 1.378, 4.087), (-1.943, 1.457, 4.074), (-1.966, 1.444, 4.146), (-1.92, 1.503, 4.167), (-1.885, 1.448, 4.205), (-1.823, 1.459, 4.165), (-1.839, 1.382, 4.146), (-1.889, 1.324, 4.135), (-1.961, 1.307, 4.154), (-1.983, 1.374, 4.132), (-2.001, 1.384, 4.204), (-1.954, 1.432, 4.216), (-1.918, 1.392, 4.259), (-1.859, 1.383, 4.219), (-1.877, 1.314, 4.21), (-1.929, 1.259, 4.204), (-2.0, 1.246, 4.224), (-2.02, 1.313, 4.198), (-2.036, 1.33, 4.265), (-1.986, 1.381, 4.272), (-1.951, 1.341, 4.317), (-1.894, 1.327, 4.279), (-1.915, 1.257, 4.276), (-1.968, 1.207, 4.277), (-2.057, 1.264, 4.266), (-2.018, 1.338, 4.332), (-1.928, 1.281, 4.342), (-0.4331, 0.3508, 3.186), (-0.5059, 0.3059, 3.214), (-0.5485, 0.3696, 3.175), (-0.4796, 0.4004, 3.12), (-0.5768, 0.377, 3.258), (-0.5432, 0.4472, 3.262), (-0.5559, 0.4545, 3.179), (-0.4962, 0.4191, 3.319), (-0.4278, 0.4283, 3.273), (-0.4756, 0.4892, 3.249), (-0.4253, 0.3479, 3.276), (-0.3994, 0.4351, 3.189), (-0.4614, 0.2718, 3.279), (-0.5315, 0.2337, 3.301), (-0.5738, 0.2945, 3.264), (-0.6005, 0.3063, 3.342), (-0.566, 0.3814, 3.34), (-0.521, 0.3488, 3.401), (-0.4536, 0.3587, 3.354), (-0.452, 0.2761, 3.361), (-0.4875, 0.2015, 3.364), (-0.5577, 0.1622, 3.389), (-0.5978, 0.2244, 3.349), (-0.625, 0.235, 3.427), (-0.5898, 0.3105, 3.422), (-0.5469, 0.2769, 3.485), (-0.4796, 0.2877, 3.437), (-0.4796, 0.204, 3.448), (-0.5187, 0.1254, 3.46), (-0.5912, 0.08251, 3.494), (-0.6265, 0.1489, 3.444), (-0.6567, 0.1554, 3.529), (-0.6181, 0.2349, 3.515), (-0.5799, 0.1967, 3.586), (-0.5103, 0.2113, 3.531), (-0.5144, 0.1238, 3.551), (-0.5538, 0.04553, 3.565), (-0.6595, 0.0692, 3.549), (-0.651, 0.1542, 3.617), (-0.5454, 0.1306, 3.634), (-0.6762, -0.1661, 3.824), (-0.7462, -0.1771, 3.852), (-0.7686, -0.1102, 3.825), (-0.78, -0.09458, 3.898), (-0.7268, -0.04197, 3.893), (-0.6908, -0.08583, 3.944), (-0.6322, -0.1052, 3.888), (-0.657, -0.1684, 3.897), (-0.7098, -0.2203, 3.902), (-0.7803, -0.2356, 3.931), (-0.8017, -0.1665, 3.902), (-0.815, -0.1545, 3.979), (-0.7611, -0.09749, 3.973), (-0.727, -0.1449, 4.026), (-0.6692, -0.1513, 3.972), (-0.6923, -0.226, 3.978), (-0.7484, -0.2876, 3.987), (-0.8233, -0.3117, 4.022), (-0.8405, -0.2342, 3.988), (-0.8589, -0.2322, 4.072), (-0.8012, -0.1674, 4.061), (-0.7715, -0.2237, 4.12), (-0.709, -0.2207, 4.06), (-0.7359, -0.3032, 4.07), (-0.7933, -0.3674, 4.081), (-0.8855, -0.3142, 4.082), (-0.8468, -0.2484, 4.156), (-0.7545, -0.3016, 4.155), (-1.085, 3.055, 4.115), (-1.028, 3.108, 4.124), (-0.9799, 3.046, 4.115), (-0.9601, 3.07, 4.188), (-0.983, 2.997, 4.209), (-1.033, 3.044, 4.251), (-1.085, 3.005, 4.209), (-1.101, 3.082, 4.188), (-1.078, 3.155, 4.166), (-1.02, 3.209, 4.176), (-0.9718, 3.146, 4.166), (-0.9519, 3.171, 4.239), (-0.9757, 3.098, 4.261), (-1.025, 3.143, 4.302), (-1.082, 3.106, 4.261), (-1.094, 3.181, 4.239), (-1.07, 3.254, 4.217), (-1.014, 3.314, 4.232), (-0.9635, 3.248, 4.219), (-0.9454, 3.276, 4.295), (-0.9676, 3.198, 4.312), (-1.019, 3.243, 4.355), (-1.074, 3.204, 4.311), (-1.087, 3.281, 4.292), (-1.068, 3.363, 4.28), (-1.017, 3.432, 4.305), (-0.9621, 3.362, 4.285), (-0.9491, 3.394, 4.369), (-0.9662, 3.307, 4.376), (-1.023, 3.356, 4.425), (-1.073, 3.308, 4.371), (-1.091, 3.393, 4.362), (-1.074, 3.481, 4.355), (-0.9675, 3.482, 4.361), (-0.9716, 3.425, 4.451), (-1.078, 3.424, 4.445), (-1.179, 2.8, 4.136), (-1.236, 2.845, 4.153), (-1.198, 2.905, 4.136), (-1.202, 2.923, 4.207), (-1.134, 2.918, 4.217), (-1.146, 2.86, 4.261), (-1.113, 2.812, 4.217), (-1.179, 2.782, 4.208), (-1.253, 2.788, 4.199), (-1.308, 2.834, 4.217), (-1.268, 2.893, 4.197), (-1.269, 2.913, 4.266), (-1.199, 2.905, 4.277), (-1.214, 2.85, 4.321), (-1.184, 2.799, 4.279), (-1.253, 2.772, 4.272), (-1.327, 2.783, 4.267), (-1.379, 2.834, 4.284), (-1.337, 2.888, 4.259), (-1.335, 2.913, 4.328), (-1.264, 2.9, 4.336), (-1.281, 2.85, 4.385), (-1.255, 2.794, 4.344), (-1.325, 2.772, 4.341), (-1.398, 2.784, 4.335), (-1.404, 2.89, 4.325), (-1.331, 2.902, 4.401), (-1.324, 2.796, 4.411), (-1.543, 2.989, 4.513), (-1.498, 3.047, 4.528), (-1.438, 3.004, 4.512), (-1.421, 3.016, 4.584), (-1.428, 2.943, 4.598), (-1.485, 2.968, 4.644), (-1.533, 2.93, 4.598), (-1.562, 2.999, 4.587), (-1.553, 3.076, 4.574), (-1.447, 3.087, 4.57), (-1.437, 3.028, 4.658), (-1.543, 3.017, 4.662), (-1.569, 2.728, 4.487), (-1.637, 2.752, 4.493), (-1.619, 2.822, 4.486), (-1.637, 2.833, 4.553), (-1.573, 2.845, 4.58), (-1.573, 2.787, 4.615), (-1.523, 2.753, 4.579), (-1.573, 2.707, 4.556), (-1.639, 2.694, 4.533), (-1.685, 2.79, 4.529), (-1.635, 2.817, 4.619), (-1.59, 2.721, 4.623), (-1.204, 3.574, 4.606), (-1.26, 3.625, 4.633), (-1.21, 3.681, 4.609), (-1.22, 3.696, 4.69), (-1.14, 3.682, 4.681), (-1.167, 3.626, 4.739), (-1.133, 3.575, 4.684), (-1.207, 3.555, 4.682), (-1.274, 3.567, 4.668), (-1.32, 3.611, 4.682), (-1.287, 3.672, 4.679), (-1.287, 3.681, 4.746), (-1.219, 3.672, 4.761), (-1.231, 3.611, 4.793), (-1.206, 3.567, 4.75), (-1.264, 3.542, 4.729), (-1.329, 3.551, 4.711), (-1.346, 3.655, 4.726), (-1.28, 3.655, 4.809), (-1.263, 3.551, 4.795), (-1.052, 3.787, 4.517), (-0.9916, 3.829, 4.52), (-0.9471, 3.771, 4.518), (-0.9273, 3.79, 4.586), (-0.9554, 3.728, 4.616), (-1.004, 3.764, 4.646), (-1.059, 3.744, 4.62), (-1.068, 3.804, 4.58), (-1.045, 3.858, 4.551), (-0.9395, 3.853, 4.559), (-0.9489, 3.799, 4.65), (-1.055, 3.804, 4.642), (-1.017, -0.2982, 4.38), (-0.996, -0.2203, 4.422), (-0.9218, -0.2477, 4.382), (-0.9085, -0.2349, 4.469), (-0.8854, -0.3203, 4.45), (-0.9474, -0.3164, 4.514), (-0.9827, -0.3763, 4.442), (-1.035, -0.3018, 4.467), (-1.058, -0.2169, 4.485), (-1.037, -0.1414, 4.522), (-0.9634, -0.1677, 4.485), (-0.9502, -0.1547, 4.571), (-0.9269, -0.238, 4.556), (-0.9892, -0.2338, 4.619), (-1.021, -0.2872, 4.556), (-1.076, -0.2205, 4.57), (-1.099, -0.1392, 4.58), (-1.078, -0.06502, 4.611), (-1.004, -0.08977, 4.58), (-0.9915, -0.07703, 4.661), (-0.9689, -0.1581, 4.654), (-1.031, -0.1551, 4.711), (-1.063, -0.2075, 4.653), (-1.117, -0.1431, 4.661), (-1.14, -0.06261, 4.668), (-1.045, -0.01304, 4.668), (-1.01, -0.08034, 4.743), (-1.105, -0.1299, 4.743), (-0.9104, -0.606, 4.261), (-0.9828, -0.6363, 4.261), (-1.007, -0.5604, 4.262), (-1.037, -0.584, 4.329), (-0.9902, -0.5234, 4.371), (-0.9633, -0.5935, 4.397), (-0.8961, -0.5745, 4.363), (-0.9092, -0.6459, 4.328), (-0.9554, -0.7038, 4.296), (-1.028, -0.7294, 4.297), (-1.05, -0.655, 4.294), (-1.077, -0.6685, 4.359), (-1.034, -0.6209, 4.394), (-1.004, -0.6788, 4.427), (-0.9396, -0.6698, 4.396), (-0.9547, -0.7397, 4.365), (-1.003, -0.7854, 4.335), (-1.073, -0.792, 4.335), (-1.092, -0.7278, 4.328), (-1.116, -0.7219, 4.392), (-1.071, -0.6862, 4.424), (-1.043, -0.7329, 4.46), (-0.9822, -0.7438, 4.431), (-0.9999, -0.803, 4.403), (-1.047, -0.8426, 4.373), (-1.133, -0.7808, 4.364), (-1.111, -0.7356, 4.458), (-1.024, -0.7974, 4.467), (-0.5954, -0.2059, 3.728), (-0.6468, -0.2728, 3.723), (-0.7013, -0.21, 3.728), (-0.7181, -0.26, 3.792), (-0.7023, -0.1868, 3.833), (-0.6479, -0.2425, 3.863), (-0.5986, -0.1754, 3.837), (-0.5766, -0.2553, 3.793), (-0.5924, -0.3285, 3.752), (-0.6443, -0.3937, 3.747), (-0.6989, -0.3307, 3.752), (-0.7156, -0.3807, 3.817), (-0.6993, -0.3093, 3.857), (-0.6449, -0.3649, 3.886), (-0.5928, -0.3072, 3.857), (-0.5736, -0.3779, 3.817), (-0.5899, -0.45, 3.777), (-0.642, -0.5172, 3.773), (-0.6964, -0.4519, 3.777), (-0.7133, -0.5024, 3.842), (-0.6968, -0.4293, 3.881), (-0.6426, -0.4856, 3.912), (-0.5904, -0.4275, 3.881), (-0.5713, -0.5004, 3.843), (-0.5882, -0.5777, 3.806), (-0.6408, -0.6488, 3.806), (-0.6947, -0.5788, 3.806), (-0.7122, -0.6322, 3.874), (-0.6952, -0.554, 3.91), (-0.6415, -0.6144, 3.944), (-0.5887, -0.5528, 3.91), (-0.5702, -0.631, 3.875), (-0.5872, -0.71, 3.84), (-0.6399, -0.7805, 3.839), (-0.6937, -0.7108, 3.839), (-0.7112, -0.7637, 3.908), (-0.6942, -0.6848, 3.943), (-0.6406, -0.7458, 3.977), (-0.5877, -0.6839, 3.943), (-0.5692, -0.7626, 3.908), (-0.5862, -0.8415, 3.873), (-0.6927, -0.8424, 3.873), (-0.6932, -0.8163, 3.976), (-0.5867, -0.8155, 3.976), (-0.6002, -1.225, 4.024), (-0.6578, -1.282, 4.046), (-0.7059, -1.214, 4.022), (-0.7256, -1.229, 4.097), (-0.7067, -1.154, 4.101), (-0.6527, -1.192, 4.152), (-0.6027, -1.17, 4.106), (-0.6623, -1.114, 4.099), (-0.5849, -1.245, 4.101), (-0.6102, -1.317, 4.101), (-0.7159, -1.304, 4.096), (-0.7095, -1.229, 4.171), (-0.6039, -1.242, 4.175), (-0.6195, -1.09, 4.12), (-0.7168, -1.06, 4.096), (-0.677, -0.9694, 4.062), (-0.5814, -1.005, 4.09), (-0.3936, 1.192, 2.857), (-0.4575, 1.119, 2.857), (-0.5221, 1.191, 2.857), (-0.5428, 1.143, 2.939), (-0.5223, 1.228, 2.98), (-0.4578, 1.168, 3.02), (-0.3938, 1.228, 2.98), (-0.3725, 1.144, 2.939), (-0.3937, 1.059, 2.898), (-0.4568, 0.9872, 2.898), (-0.5207, 1.059, 2.898), (-0.5411, 1.011, 2.978), (-0.5209, 1.095, 3.019), (-0.4571, 1.036, 3.059), (-0.3939, 1.096, 3.019), (-0.3728, 1.012, 2.978), (-0.3938, 0.927, 2.938), (-0.4571, 0.8521, 2.94), (-0.5193, 0.9277, 2.938), (-0.5402, 0.8796, 3.019), (-0.5194, 0.9654, 3.057), (-0.4573, 0.9044, 3.098), (-0.394, 0.9648, 3.058), (-0.3741, 0.8769, 3.02), (-0.3976, 0.7828, 2.987), (-0.4627, 0.7014, 2.996), (-0.5213, 0.7861, 2.986), (-0.5444, 0.732, 3.072), (-0.5214, 0.8268, 3.103), (-0.4627, 0.757, 3.15), (-0.3977, 0.8235, 3.104), (-0.381, 0.7264, 3.074), (-0.405, 0.6318, 3.044), (-0.4691, 0.5516, 3.052), (-0.5266, 0.6363, 3.042), (-0.5492, 0.5853, 3.125), (-0.5266, 0.6781, 3.156), (-0.4688, 0.6113, 3.201), (-0.4051, 0.6736, 3.158), (-0.3887, 0.5776, 3.128), (-0.4132, 0.4765, 3.103), (-0.5322, 0.4862, 3.098), (-0.5309, 0.5405, 3.204), (-0.4119, 0.5309, 3.208), (-0.1779, 0.3827, 0.283), (-0.06982, 0.5305, 0.3749), (0.07246, 0.4155, 0.2827), (0.1139, 0.4246, 0.483), (0.09774, 0.2241, 0.4453), (-0.03614, 0.2754, 0.592), (-0.1526, 0.1913, 0.4456), (-0.2199, 0.3812, 0.4838), (-0.2028, 0.5787, 0.5172), (-0.0934, 0.7214, 0.6021), (0.04757, 0.611, 0.5163), (0.09036, 0.6154, 0.7101), (0.07281, 0.4199, 0.6793), (-0.05978, 0.4669, 0.8199), (-0.1776, 0.3876, 0.6802), (-0.2435, 0.5728, 0.7119), (-0.226, 0.7685, 0.7428), (0.02448, 0.7999, 0.7408), (0.04965, 0.6094, 0.9046), (-0.2008, 0.578, 0.9065), (-0.272, 1.191, 1.245), (-0.02212, 1.226, 1.249), (0.004925, 1.022, 1.394), (-0.245, 0.9866, 1.391), (-0.4218, 1.496, 2.248), (-0.2386, 1.537, 2.289), (-0.2019, 1.35, 2.311), (-0.3851, 1.309, 2.27), (-0.6567, 1.859, 3.097), (-0.5466, 1.902, 3.104), (-0.5269, 1.837, 3.201), (-0.637, 1.794, 3.194), (-0.9384, 2.577, 3.692), (-0.8365, 2.607, 3.699), (-0.8217, 2.538, 3.779), (-0.9236, 2.508, 3.772), (-1.228, 1.997, 3.631), (-1.266, 2.097, 3.632), (-1.219, 2.114, 3.726), (-1.181, 2.014, 3.725), (-1.92, 1.91, 4.185), (-1.876, 2.007, 4.186), (-1.796, 1.97, 4.246), (-1.84, 1.873, 4.245), (-2.098, 1.919, 4.458), (-2.101, 2.004, 4.521), (-2.02, 1.965, 4.578), (-2.017, 1.88, 4.515), (-1.783, 1.569, 3.998), (-1.879, 1.614, 4.0), (-1.862, 1.646, 4.1), (-1.766, 1.6, 4.098), (-1.948, 1.23, 4.24), (-2.039, 1.286, 4.231), (-2.002, 1.357, 4.301), (-1.912, 1.301, 4.31), (-0.5019, 0.1649, 3.409), (-0.6109, 0.1881, 3.394), (-0.6028, 0.2742, 3.466), (-0.4937, 0.2509, 3.481), (-0.7276, -0.251, 3.942), (-0.8196, -0.1974, 3.943), (-0.7796, -0.1295, 4.014), (-0.6876, -0.1831, 4.014), (-1.067, 3.307, 4.246), (-0.9611, 3.303, 4.249), (-0.9652, 3.25, 4.341), (-1.072, 3.254, 4.338), (-1.291, 2.784, 4.232), (-1.303, 2.889, 4.227), (-1.232, 2.901, 4.306), (-1.22, 2.795, 4.311), (-1.549, 3.031, 4.543), (-1.443, 3.044, 4.541), (-1.434, 2.984, 4.628), (-1.539, 2.971, 4.63), (-1.605, 2.709, 4.51), (-1.653, 2.804, 4.507), (-1.605, 2.83, 4.599), (-1.557, 2.736, 4.601), (-1.243, 3.572, 4.642), (-1.253, 3.678, 4.649), (-1.184, 3.679, 4.728), (-1.174, 3.573, 4.723), (-1.046, 3.826, 4.533), (-0.9403, 3.816, 4.538), (-0.9494, 3.767, 4.633), (-1.055, 3.778, 4.629), (-1.078, -0.1776, 4.534), (-0.9839, -0.1283, 4.535), (-0.948, -0.1976, 4.607), (-1.042, -0.2469, 4.607), (-0.979, -0.7498, 4.315), (-1.071, -0.6964, 4.311), (-1.053, -0.6584, 4.409), (-0.961, -0.7118, 4.413), (-0.5888, -0.5125, 3.791), (-0.6953, -0.514, 3.791), (-0.6958, -0.4903, 3.894), (-0.5893, -0.4888, 3.895), (-0.6043, -1.277, 4.061), (-0.71, -1.265, 4.058), (-0.706, -1.197, 4.137), (-0.6007, -1.21, 4.141), (-0.6767, -0.9675, 4.048), (-0.5718, -1.014, 4.059), (-0.3948, 0.8576, 2.961), (-0.5194, 0.8596, 2.96), (-0.5195, 0.8989, 3.078), (-0.3949, 0.8969, 3.079), (-0.1908, 0.4823, 0.4023), (0.05957, 0.5148, 0.4017), (0.08483, 0.3236, 0.5645), (-0.1655, 0.291, 0.5651), (-0.1347, 0.306, 0.2366), (0.05069, 0.3303, 0.2365), (0.06943, 0.1885, 0.3569), (-0.116, 0.1641, 0.357), (-0.3328, 1.426, 1.687), (-0.09066, 1.473, 1.714), (-0.05546, 1.243, 1.801), (-0.2976, 1.197, 1.773), (-2.023, 1.95, 4.37), (-1.994, 2.048, 4.395), (-1.911, 2.01, 4.45), (-1.94, 1.911, 4.425), (-2.116, 1.899, 4.495), (-2.127, 1.955, 4.549), (-2.067, 1.926, 4.592), (-2.057, 1.87, 4.538), (-1.868, 1.363, 4.102), (-1.963, 1.41, 4.102), (-1.937, 1.463, 4.19), (-1.842, 1.416, 4.19), (-1.984, 1.213, 4.304), (-2.05, 1.256, 4.295), (-2.02, 1.311, 4.343), (-1.954, 1.269, 4.351), (-1.539, 3.095, 4.602), (-1.461, 3.103, 4.599), (-1.454, 3.06, 4.664), (-1.532, 3.052, 4.667), (-1.657, 2.702, 4.557), (-1.69, 2.774, 4.554), (-1.653, 2.794, 4.62), (-1.619, 2.723, 4.624), (-1.338, 3.56, 4.737), (-1.351, 3.637, 4.747), (-1.303, 3.637, 4.809), (-1.289, 3.56, 4.799), (-1.034, 3.865, 4.574), (-0.9556, 3.863, 4.581), (-0.9626, 3.821, 4.647), (-1.041, 3.823, 4.64), (-1.134, -0.04348, 4.702), (-1.064, -0.006759, 4.703), (-1.039, -0.05661, 4.758), (-1.108, -0.09332, 4.758), (-1.067, -0.8435, 4.394), (-1.131, -0.7977, 4.387), (-1.114, -0.7643, 4.457), (-1.05, -0.8101, 4.463), (-0.6268, -1.324, 4.132), (-0.7049, -1.314, 4.128), (-0.6999, -1.256, 4.181), (-0.6217, -1.266, 4.185), (-0.6339, -1.066, 4.13), (-0.7049, -1.043, 4.108), (-0.673, -0.9776, 4.08), (-0.6027, -1.003, 4.103), (-0.4204, 0.4042, 3.139), (-0.5378, 0.4187, 3.132), (-0.5348, 0.4854, 3.229), (-0.4174, 0.4709, 3.236), (-0.2367, 0.8603, 0.8513), (0.01384, 0.891, 0.8486), (0.03896, 0.7009, 1.013), (-0.2116, 0.6702, 1.016), (-0.2538, 1.029, 1.047), (-0.003212, 1.059, 1.044), (0.02207, 0.8677, 1.207), (-0.2285, 0.8373, 1.21), (-0.3, 1.316, 1.457), (-0.05136, 1.357, 1.47), (-0.02135, 1.139, 1.593), (-0.27, 1.098, 1.58), (-0.3791, 1.472, 1.984), (-0.1673, 1.517, 2.022), (-0.1298, 1.305, 2.067), (-0.3416, 1.26, 2.028), (-0.4656, 1.487, 2.481), (-0.3065, 1.523, 2.522), (-0.2714, 1.359, 2.528), (-0.4306, 1.323, 2.488), (-0.5152, 1.471, 2.68), (-0.3611, 1.521, 2.728), (-0.3257, 1.345, 2.727), (-0.4721, 1.321, 2.668), (-0.5681, 1.533, 2.873), (-0.4377, 1.588, 2.871), (-0.4104, 1.507, 2.979), (-0.5464, 1.472, 2.996), (-0.595, 1.652, 2.955), (-0.4756, 1.688, 2.955), (-0.4565, 1.624, 3.06), (-0.5759, 1.588, 3.06), (-0.6248, 1.758, 3.026), (-0.5087, 1.794, 3.027), (-0.4899, 1.731, 3.129), (-0.606, 1.695, 3.128), (-0.7079, 1.952, 3.178), (-0.6044, 2.002, 3.19), (-0.5837, 1.935, 3.282), (-0.6871, 1.886, 3.27), (-0.7602, 2.041, 3.256), (-0.66, 2.091, 3.27), (-0.6396, 2.025, 3.359), (-0.7398, 1.976, 3.346), (-0.8286, 2.142, 3.343), (-0.7148, 2.185, 3.354), (-0.6953, 2.12, 3.441), (-0.8041, 2.06, 3.432), (-0.8779, 2.306, 3.474), (-0.771, 2.327, 3.475), (-0.7605, 2.255, 3.568), (-0.8939, 2.241, 3.573), (-0.8993, 2.403, 3.553), (-0.7949, 2.425, 3.553), (-0.7819, 2.361, 3.638), (-0.887, 2.34, 3.637), (-0.9174, 2.491, 3.622), (-0.8134, 2.514, 3.623), (-0.8001, 2.45, 3.707), (-0.9041, 2.427, 3.706), (-0.9774, 2.657, 3.777), (-0.8782, 2.693, 3.79), (-0.8617, 2.62, 3.866), (-0.9609, 2.583, 3.852), (-1.02, 2.736, 3.865), (-0.9211, 2.773, 3.879), (-0.9042, 2.699, 3.954), (-1.003, 2.662, 3.939), (-1.073, 2.824, 3.962), (-0.9608, 2.86, 3.971), (-0.9458, 2.787, 4.048), (-1.042, 2.741, 4.036), (-0.9143, 2.099, 3.467), (-0.9474, 2.197, 3.458), (-0.8592, 2.122, 3.561), (-1.019, 2.072, 3.52), (-1.054, 2.173, 3.52), (-1.009, 2.188, 3.616), (-0.9743, 2.088, 3.615), (-1.124, 2.035, 3.575), (-1.16, 2.135, 3.575), (-1.115, 2.151, 3.67), (-1.079, 2.051, 3.67), (-1.323, 1.958, 3.689), (-1.363, 2.057, 3.691), (-1.312, 2.075, 3.784), (-1.273, 1.976, 3.781), (-1.415, 1.919, 3.748), (-1.455, 2.018, 3.75), (-1.405, 2.036, 3.842), (-1.365, 1.938, 3.84), (-1.508, 1.881, 3.806), (-1.548, 1.979, 3.808), (-1.497, 1.997, 3.9), (-1.457, 1.899, 3.898), (-1.6, 1.834, 3.867), (-1.657, 1.938, 3.874), (-1.589, 1.958, 3.967), (-1.553, 1.854, 3.961), (-1.797, 1.859, 4.002), (-1.756, 1.951, 4.007), (-1.669, 1.914, 4.076), (-1.728, 1.807, 4.081), (-1.862, 1.884, 4.1), (-1.818, 1.98, 4.1), (-1.741, 1.945, 4.164), (-1.786, 1.848, 4.164), (-1.976, 1.933, 4.285), (-1.934, 2.031, 4.29), (-1.851, 1.992, 4.344), (-1.893, 1.895, 4.339), (-2.061, 1.937, 4.417), (-2.049, 2.031, 4.464), (-1.967, 1.993, 4.52), (-1.979, 1.898, 4.474), (-1.681, 1.753, 3.934), (-1.78, 1.806, 3.94), (-1.785, 1.845, 4.048), (-1.659, 1.78, 4.05), (-1.738, 1.656, 3.969), (-1.832, 1.706, 3.969), (-1.818, 1.731, 4.072), (-1.724, 1.681, 4.072), (-1.824, 1.467, 4.045), (-1.922, 1.51, 4.048), (-1.902, 1.55, 4.145), (-1.804, 1.507, 4.142), (-1.909, 1.291, 4.17), (-2.002, 1.343, 4.165), (-1.97, 1.407, 4.244), (-1.877, 1.355, 4.249), (-0.4478, 0.3091, 3.234), (-0.5615, 0.3309, 3.221), (-0.5543, 0.4159, 3.3), (-0.4406, 0.394, 3.313), (-0.4745, 0.2367, 3.321), (-0.5858, 0.2594, 3.307), (-0.578, 0.3457, 3.381), (-0.4666, 0.3231, 3.396), (-0.5365, 0.08492, 3.513), (-0.6431, 0.1087, 3.497), (-0.6347, 0.1943, 3.566), (-0.528, 0.1706, 3.583), (-0.57, -0.002408, 3.616), (-0.687, 0.01197, 3.61), (-0.6685, 0.1081, 3.678), (-0.5633, 0.07858, 3.69), (-0.6618, -0.1476, 3.76), (-0.7514, -0.06713, 3.77), (-0.7043, 0.0007826, 3.83), (-0.5992, -0.08231, 3.834), (-0.6933, -0.1929, 3.864), (-0.7852, -0.1385, 3.864), (-0.744, -0.06911, 3.933), (-0.6515, -0.1254, 3.932), (-0.7707, -0.3273, 4.034), (-0.863, -0.2741, 4.035), (-0.8241, -0.2081, 4.109), (-0.7318, -0.2613, 4.108), (-0.8187, -0.4152, 4.128), (-0.9127, -0.3623, 4.131), (-0.8803, -0.2809, 4.217), (-0.7793, -0.352, 4.215), (-1.098, 2.996, 4.079), (-0.9804, 2.991, 4.08), (-0.9832, 2.93, 4.182), (-1.098, 2.946, 4.194), (-1.082, 3.105, 4.14), (-0.9758, 3.096, 4.14), (-0.9795, 3.048, 4.235), (-1.085, 3.056, 4.235), (-1.074, 3.205, 4.192), (-0.9677, 3.197, 4.192), (-0.9716, 3.148, 4.286), (-1.078, 3.156, 4.286), (-1.071, 3.422, 4.318), (-0.9648, 3.423, 4.323), (-0.9689, 3.366, 4.413), (-1.075, 3.365, 4.408), (-1.086, 3.551, 4.402), (-0.9679, 3.549, 4.401), (-0.9723, 3.492, 4.493), (-1.079, 3.479, 4.492), (-1.145, 2.808, 4.096), (-1.165, 2.919, 4.108), (-1.069, 2.814, 4.184), (-1.216, 2.794, 4.167), (-1.233, 2.899, 4.166), (-1.166, 2.911, 4.247), (-1.148, 2.806, 4.248), (-1.363, 2.783, 4.301), (-1.37, 2.889, 4.292), (-1.297, 2.901, 4.368), (-1.29, 2.795, 4.377), (-1.436, 2.78, 4.371), (-1.447, 2.897, 4.365), (-1.362, 2.901, 4.442), (-1.364, 2.794, 4.45), (-1.544, 2.949, 4.485), (-1.437, 2.967, 4.476), (-1.416, 2.898, 4.567), (-1.539, 2.879, 4.572), (-1.529, 2.748, 4.457), (-1.582, 2.853, 4.455), (-1.473, 2.776, 4.558), (-1.163, 3.573, 4.555), (-1.164, 3.687, 4.563), (-1.084, 3.7, 4.63), (-1.082, 3.57, 4.637), (-1.3, 3.559, 4.689), (-1.317, 3.663, 4.702), (-1.251, 3.663, 4.786), (-1.234, 3.559, 4.772), (-1.073, 3.736, 4.494), (-0.9561, 3.712, 4.491), (-0.9663, 3.665, 4.602), (-0.9979, -0.338, 4.317), (-0.9022, -0.2769, 4.33), (-0.8551, -0.3664, 4.393), (-0.9722, -0.448, 4.383), (-1.037, -0.2571, 4.433), (-0.9426, -0.2076, 4.433), (-0.9059, -0.2789, 4.503), (-1.001, -0.3298, 4.501), (-1.119, -0.101, 4.624), (-1.025, -0.05151, 4.624), (-0.9897, -0.1191, 4.699), (-1.084, -0.1686, 4.698), (-0.8747, -0.5441, 4.232), (-0.99, -0.4959, 4.239), (-0.8751, -0.5189, 4.356), (-0.9323, -0.6538, 4.278), (-1.028, -0.6081, 4.278), (-1.014, -0.5753, 4.38), (-0.9179, -0.6224, 4.379), (-1.025, -0.815, 4.354), (-1.112, -0.7542, 4.346), (-1.09, -0.7099, 4.44), (-1.003, -0.7707, 4.449), (-0.6018, -0.126, 3.712), (-0.6949, -0.1312, 3.709), (-0.7098, -0.1248, 3.819), (-0.5938, -0.2677, 3.74), (-0.7001, -0.2703, 3.74), (-0.7007, -0.2485, 3.844), (-0.5949, -0.244, 3.846), (-0.5911, -0.3891, 3.765), (-0.6976, -0.3912, 3.765), (-0.6981, -0.3695, 3.869), (-0.5916, -0.3674, 3.869), (-0.5877, -0.644, 3.823), (-0.6942, -0.6449, 3.823), (-0.6947, -0.6192, 3.926), (-0.5882, -0.6183, 3.926), (-0.5867, -0.7757, 3.856), (-0.6932, -0.7766, 3.856), (-0.6937, -0.7506, 3.959), (-0.5872, -0.7497, 3.96), (-0.5867, -0.9216, 3.897), (-0.6937, -0.9228, 3.897), (-0.6986, -0.8926, 4.004), (-0.5849, -0.8829, 3.996), (-0.5884, -1.148, 3.988), (-0.7021, -1.14, 3.984), (-0.7174, -1.083, 4.072), (-0.6009, -1.121, 4.089), (-0.3858, 1.251, 2.828), (-0.5258, 1.266, 2.812), (-0.5347, 1.316, 2.964), (-0.3831, 1.306, 2.955), (-0.3937, 1.125, 2.878), (-0.5214, 1.125, 2.878), (-0.5216, 1.161, 3.0), (-0.3939, 1.162, 3.0), (-0.3938, 0.9935, 2.918), (-0.52, 0.9932, 2.918), (-0.5201, 1.03, 3.038), (-0.3939, 1.03, 3.039), (-0.4014, 0.7062, 3.016), (-0.5239, 0.7105, 3.014), (-0.524, 0.7522, 3.13), (-0.4015, 0.7479, 3.131), (-0.4089, 0.5562, 3.072), (-0.5293, 0.562, 3.07), (-0.529, 0.6068, 3.181), (-0.4086, 0.601, 3.184), (-0.2144, 0.6736, 0.63), (0.03602, 0.7055, 0.6287), (0.06123, 0.5147, 0.792), (-0.1892, 0.4827, 0.7933), (-1.809, 1.859, 4.034), (-1.767, 1.957, 4.029), (-1.691, 1.922, 4.094), (-1.735, 1.825, 4.095), (-1.684, 1.753, 4.05), (-1.773, 1.802, 4.053), (-1.791, 1.78, 3.947), (-1.698, 1.73, 3.947), (-0.6067, -0.09581, 3.844), (-0.7139, -0.02208, 3.863), (-0.7572, -0.08846, 3.797), (-0.668, -0.1481, 3.785), (-0.6022, -0.1209, 3.835), (-0.7026, -0.1401, 3.825), (-0.696, -0.1641, 3.728), (-0.5966, -0.1539, 3.736)], [], [(0, 504, 1597, 507), (0, 507, 1624, 508), (0, 508, 1622, 504), (1, 859, 1614, 860), (1, 860, 1615, 861), (1, 861, 1611, 852), (1, 852, 1610, 859), (2, 473, 1816, 474), (2, 474, 1572, 475), (2, 475, 1819, 473), (3, 857, 1613, 858), (3, 858, 1610, 851), (3, 851, 1408, 850), (3, 850, 1411, 857), (4, 855, 1612, 856), (4, 856, 1613, 857), (4, 857, 1411, 848), (4, 848, 1410, 855), (5, 853, 1611, 854), (5, 854, 1612, 855), (5, 855, 1410, 846), (5, 846, 1409, 853), (6, 851, 1610, 852), (6, 852, 1611, 853), (6, 853, 1409, 844), (6, 844, 1408, 851), (7, 849, 1411, 850), (7, 850, 1408, 843), (7, 843, 1606, 842), (7, 842, 1609, 849), (8, 847, 1410, 848), (8, 848, 1411, 849), (8, 849, 1609, 840), (8, 840, 1608, 847), (9, 845, 1409, 846), (9, 846, 1410, 847), (9, 847, 1608, 838), (9, 838, 1607, 845), (10, 843, 1408, 844), (10, 844, 1409, 845), (10, 845, 1607, 836), (10, 836, 1606, 843), (11, 841, 1609, 842), (11, 842, 1606, 835), (11, 835, 1602, 834), (11, 834, 1605, 841), (12, 839, 1608, 840), (12, 840, 1609, 841), (12, 841, 1605, 832), (12, 832, 1604, 839), (13, 493, 1571, 483), (13, 483, 1575, 494), (13, 494, 1576, 493), (14, 490, 1570, 478), (14, 478, 1573, 495), (14, 495, 1817, 490), (15, 837, 1607, 838), (15, 838, 1608, 839), (15, 839, 1604, 830), (15, 830, 1603, 837), (16, 835, 1606, 836), (16, 836, 1607, 837), (16, 837, 1603, 828), (16, 828, 1602, 835), (17, 833, 1605, 834), (17, 834, 1602, 827), (17, 827, 1598, 512), (17, 512, 1601, 833), (18, 497, 1574, 492), (18, 492, 1818, 498), (18, 498, 1577, 497), (19, 831, 1604, 832), (19, 832, 1605, 833), (19, 833, 1601, 522), (19, 522, 1600, 831), (20, 829, 1603, 830), (20, 830, 1604, 831), (20, 831, 1600, 517), (20, 517, 1599, 829), (21, 827, 1602, 828), (21, 828, 1603, 829), (21, 829, 1599, 470), (21, 470, 1598, 827), (22, 826, 1597, 502), (22, 502, 1594, 823), (22, 823, 1590, 822), (22, 822, 1593, 826), (23, 825, 1596, 501), (23, 501, 1597, 826), (23, 826, 1593, 820), (23, 820, 1592, 825), (24, 824, 1595, 506), (24, 506, 1596, 825), (24, 825, 1592, 818), (24, 818, 1591, 824), (25, 823, 1594, 499), (25, 499, 1595, 824), (25, 824, 1591, 816), (25, 816, 1590, 823), (26, 821, 1593, 822), (26, 822, 1590, 815), (26, 815, 1586, 814), (26, 814, 1589, 821), (27, 819, 1592, 820), (27, 820, 1593, 821), (27, 821, 1589, 812), (27, 812, 1588, 819), (28, 817, 1591, 818), (28, 818, 1592, 819), (28, 819, 1588, 810), (28, 810, 1587, 817), (29, 815, 1590, 816), (29, 816, 1591, 817), (29, 817, 1587, 808), (29, 808, 1586, 815), (30, 548, 1649, 549), (30, 549, 1667, 550), (30, 550, 1650, 548), (31, 520, 1624, 511), (31, 511, 1600, 522), (31, 522, 1601, 520), (32, 531, 1713, 533), (32, 533, 1734, 534), (32, 534, 1716, 531), (33, 813, 1589, 814), (33, 814, 1586, 807), (33, 807, 1404, 806), (33, 806, 1407, 813), (34, 811, 1588, 812), (34, 812, 1589, 813), (34, 813, 1407, 804), (34, 804, 1406, 811), (35, 809, 1587, 810), (35, 810, 1588, 811), (35, 811, 1406, 802), (35, 802, 1405, 809), (36, 807, 1586, 808), (36, 808, 1587, 809), (36, 809, 1405, 800), (36, 800, 1404, 807), (37, 805, 1407, 806), (37, 806, 1404, 799), (37, 799, 1582, 798), (37, 798, 1585, 805), (38, 803, 1406, 804), (38, 804, 1407, 805), (38, 805, 1585, 796), (38, 796, 1584, 803), (39, 542, 1715, 532), (39, 532, 1716, 543), (39, 543, 1735, 542), (40, 801, 1405, 802), (40, 802, 1406, 803), (40, 803, 1584, 794), (40, 794, 1583, 801), (41, 799, 1404, 800), (41, 800, 1405, 801), (41, 801, 1583, 792), (41, 792, 1582, 799), (42, 797, 1585, 798), (42, 798, 1582, 791), (42, 791, 1578, 790), (42, 790, 1581, 797), (43, 795, 1584, 796), (43, 796, 1585, 797), (43, 797, 1581, 788), (43, 788, 1580, 795), (44, 557, 1652, 558), (44, 558, 1668, 555), (44, 555, 1651, 557), (45, 793, 1583, 794), (45, 794, 1584, 795), (45, 795, 1580, 786), (45, 786, 1579, 793), (46, 791, 1582, 792), (46, 792, 1583, 793), (46, 793, 1579, 784), (46, 784, 1578, 791), (47, 789, 1581, 790), (47, 790, 1578, 783), (47, 783, 1574, 497), (47, 497, 1577, 789), (48, 787, 1580, 788), (48, 788, 1581, 789), (48, 789, 1577, 488), (48, 488, 1576, 787), (49, 785, 1579, 786), (49, 786, 1580, 787), (49, 787, 1576, 494), (49, 494, 1575, 785), (50, 783, 1578, 784), (50, 784, 1579, 785), (50, 785, 1575, 485), (50, 485, 1574, 783), (51, 782, 1573, 478), (51, 478, 1570, 779), (51, 779, 1566, 778), (51, 778, 1569, 782), (52, 781, 1572, 477), (52, 477, 1573, 782), (52, 782, 1569, 776), (52, 776, 1568, 781), (53, 780, 1571, 481), (53, 481, 1572, 781), (53, 781, 1568, 774), (53, 774, 1567, 780), (54, 779, 1570, 480), (54, 480, 1571, 780), (54, 780, 1567, 772), (54, 772, 1566, 779), (55, 777, 1569, 778), (55, 778, 1566, 771), (55, 771, 1400, 770), (55, 770, 1403, 777), (56, 775, 1568, 776), (56, 776, 1569, 777), (56, 777, 1403, 768), (56, 768, 1402, 775), (57, 773, 1567, 774), (57, 774, 1568, 775), (57, 775, 1402, 766), (57, 766, 1401, 773), (58, 771, 1566, 772), (58, 772, 1567, 773), (58, 773, 1401, 764), (58, 764, 1400, 771), (59, 769, 1403, 770), (59, 770, 1400, 763), (59, 763, 1562, 762), (59, 762, 1565, 769), (60, 579, 1790, 583), (60, 583, 1697, 584), (60, 584, 1791, 579), (61, 767, 1402, 768), (61, 768, 1403, 769), (61, 769, 1565, 760), (61, 760, 1564, 767), (62, 765, 1401, 766), (62, 766, 1402, 767), (62, 767, 1564, 758), (62, 758, 1563, 765), (63, 587, 1697, 583), (63, 583, 1790, 589), (63, 589, 1789, 587), (64, 763, 1400, 764), (64, 764, 1401, 765), (64, 765, 1563, 756), (64, 756, 1562, 763), (65, 761, 1565, 762), (65, 762, 1562, 755), (65, 755, 1494, 754), (65, 754, 1497, 761), (66, 759, 1564, 760), (66, 760, 1565, 761), (66, 761, 1497, 752), (66, 752, 1496, 759), (67, 757, 1563, 758), (67, 758, 1564, 759), (67, 759, 1496, 750), (67, 750, 1495, 757), (68, 755, 1562, 756), (68, 756, 1563, 757), (68, 757, 1495, 748), (68, 748, 1494, 755), (69, 753, 1497, 754), (69, 754, 1494, 747), (69, 747, 1558, 746), (69, 746, 1561, 753), (70, 751, 1496, 752), (70, 752, 1497, 753), (70, 753, 1561, 744), (70, 744, 1560, 751), (71, 749, 1495, 750), (71, 750, 1496, 751), (71, 751, 1560, 742), (71, 742, 1559, 749), (72, 747, 1494, 748), (72, 748, 1495, 749), (72, 749, 1559, 740), (72, 740, 1558, 747), (73, 745, 1561, 746), (73, 746, 1558, 739), (73, 739, 1396, 738), (73, 738, 1399, 745), (74, 563, 1778, 605), (74, 605, 1709, 606), (74, 606, 1712, 563), (75, 743, 1560, 744), (75, 744, 1561, 745), (75, 745, 1399, 736), (75, 736, 1398, 743), (76, 602, 1711, 608), (76, 608, 1766, 609), (76, 609, 1767, 602), (77, 741, 1559, 742), (77, 742, 1560, 743), (77, 743, 1398, 734), (77, 734, 1397, 741), (78, 739, 1558, 740), (78, 740, 1559, 741), (78, 741, 1397, 732), (78, 732, 1396, 739), (79, 737, 1399, 738), (79, 738, 1396, 731), (79, 731, 1554, 729), (79, 729, 1557, 737), (80, 618, 1769, 616), (80, 616, 1780, 617), (80, 617, 1768, 618), (81, 735, 1398, 736), (81, 736, 1399, 737), (81, 737, 1557, 726), (81, 726, 1556, 735), (82, 733, 1397, 734), (82, 734, 1398, 735), (82, 735, 1556, 723), (82, 723, 1555, 733), (83, 650, 1753, 656), (83, 656, 1751, 657), (83, 657, 1748, 650), (84, 731, 1396, 732), (84, 732, 1397, 733), (84, 733, 1555, 720), (84, 720, 1554, 731), (85, 727, 1557, 729), (85, 729, 1554, 719), (85, 719, 1550, 730), (85, 730, 1553, 727), (86, 724, 1556, 726), (86, 726, 1557, 727), (86, 727, 1553, 728), (86, 728, 1552, 724), (87, 623, 1766, 613), (87, 613, 1779, 624), (87, 624, 1769, 623), (88, 721, 1555, 723), (88, 723, 1556, 724), (88, 724, 1552, 725), (88, 725, 1551, 721), (89, 719, 1554, 720), (89, 720, 1555, 721), (89, 721, 1551, 722), (89, 722, 1550, 719), (90, 635, 1763, 636), (90, 636, 1756, 637), (90, 637, 1757, 635), (91, 715, 1545, 716), (91, 716, 1544, 717), (91, 717, 1543, 718), (91, 718, 1542, 715), (92, 711, 1541, 712), (92, 712, 1540, 713), (92, 713, 1539, 714), (92, 714, 1538, 711), (93, 707, 1537, 708), (93, 708, 1536, 709), (93, 709, 1535, 710), (93, 710, 1534, 707), (94, 703, 1533, 704), (94, 704, 1532, 705), (94, 705, 1531, 706), (94, 706, 1530, 703), (95, 699, 1529, 700), (95, 700, 1528, 701), (95, 701, 1527, 702), (95, 702, 1526, 699), (96, 695, 1525, 696), (96, 696, 1524, 697), (96, 697, 1523, 698), (96, 698, 1522, 695), (97, 645, 1765, 633), (97, 633, 1757, 646), (97, 646, 1758, 645), (98, 690, 1521, 689), (98, 689, 1520, 683), (98, 683, 1519, 677), (98, 677, 1518, 690), (99, 676, 1480, 674), (99, 674, 1810, 678), (99, 678, 1814, 676), (100, 486, 1517, 482), (100, 482, 1516, 479), (100, 479, 1515, 476), (100, 476, 1514, 486), (101, 509, 1513, 505), (101, 505, 1512, 491), (101, 491, 1511, 489), (101, 489, 1510, 509), (102, 617, 1780, 601), (102, 601, 1778, 563), (102, 563, 1712, 619), (102, 619, 1768, 617), (103, 586, 1700, 540), (103, 540, 1852, 536), (103, 536, 1853, 544), (103, 544, 1791, 586), (104, 570, 1791, 544), (104, 544, 1853, 526), (104, 526, 1854, 541), (104, 541, 1851, 570), (105, 551, 1851, 541), (105, 541, 1854, 516), (105, 516, 1855, 537), (105, 537, 1848, 551), (106, 580, 1791, 570), (106, 570, 1851, 564), (106, 564, 1850, 577), (106, 577, 1698, 580), (107, 592, 1698, 577), (107, 577, 1850, 560), (107, 560, 1849, 573), (107, 573, 1699, 592), (108, 597, 1699, 573), (108, 573, 1849, 554), (108, 554, 1848, 565), (108, 565, 1700, 597), (109, 558, 1652, 599), (109, 599, 1845, 593), (109, 593, 1844, 603), (109, 603, 1668, 558), (110, 559, 1668, 603), (110, 603, 1844, 591), (110, 591, 1847, 600), (110, 600, 1665, 559), (111, 567, 1665, 600), (111, 600, 1847, 585), (111, 585, 1846, 596), (111, 596, 1666, 567), (112, 671, 1751, 661), (112, 661, 1754, 673), (112, 673, 1750, 671), (113, 550, 1667, 643), (113, 643, 1840, 639), (113, 639, 1841, 651), (113, 651, 1650, 550), (114, 496, 1595, 499), (114, 499, 1594, 500), (114, 500, 1598, 470), (114, 470, 1599, 496), (115, 480, 1570, 484), (115, 484, 1574, 485), (115, 485, 1575, 483), (115, 483, 1571, 480), (116, 688, 1812, 686), (116, 686, 1481, 687), (116, 687, 1815, 688), (117, 681, 1809, 684), (117, 684, 1808, 693), (117, 693, 1812, 691), (117, 691, 1813, 681), (118, 490, 1817, 469), (118, 469, 1818, 492), (118, 492, 1574, 484), (118, 484, 1570, 490), (119, 475, 1572, 481), (119, 481, 1571, 493), (119, 493, 1576, 487), (119, 487, 1819, 475), (120, 552, 1650, 651), (120, 651, 1841, 629), (120, 629, 1842, 644), (120, 644, 1651, 552), (121, 557, 1651, 644), (121, 644, 1842, 615), (121, 615, 1843, 640), (121, 640, 1652, 557), (122, 556, 1652, 640), (122, 640, 1843, 611), (122, 611, 1840, 643), (122, 643, 1667, 556), (123, 694, 1490, 692), (123, 692, 1491, 680), (123, 680, 1492, 672), (123, 672, 1493, 694), (124, 679, 1809, 681), (124, 681, 1813, 682), (124, 682, 1814, 678), (124, 678, 1810, 679), (125, 498, 1818, 471), (125, 471, 1819, 487), (125, 487, 1576, 488), (125, 488, 1577, 498), (126, 597, 1700, 598), (126, 598, 1696, 574), (126, 574, 1695, 590), (126, 590, 1699, 597), (127, 588, 1789, 594), (127, 594, 1693, 575), (127, 575, 1696, 598), (127, 598, 1700, 588), (128, 510, 1596, 506), (128, 506, 1595, 496), (128, 496, 1599, 517), (128, 517, 1600, 510), (129, 693, 1808, 685), (129, 685, 1811, 647), (129, 647, 1481, 686), (129, 686, 1812, 693), (130, 638, 1763, 634), (130, 634, 1764, 628), (130, 628, 1730, 626), (130, 626, 1729, 638), (131, 590, 1695, 578), (131, 578, 1694, 576), (131, 576, 1698, 592), (131, 592, 1699, 590), (132, 628, 1764, 630), (132, 630, 1765, 631), (132, 631, 1731, 627), (132, 627, 1730, 628), (133, 612, 1710, 620), (133, 620, 1709, 605), (133, 605, 1778, 614), (133, 614, 1779, 612), (134, 535, 1713, 529), (134, 529, 1714, 525), (134, 525, 1619, 523), (134, 523, 1618, 535), (135, 525, 1714, 527), (135, 527, 1715, 528), (135, 528, 1620, 524), (135, 524, 1619, 525), (136, 501, 1596, 510), (136, 510, 1600, 511), (136, 511, 1624, 507), (136, 507, 1597, 501), (137, 589, 1790, 582), (137, 582, 1694, 595), (137, 595, 1693, 594), (137, 594, 1789, 589), (138, 648, 1756, 636), (138, 636, 1763, 638), (138, 638, 1729, 649), (138, 649, 1755, 648), (139, 495, 1573, 477), (139, 477, 1572, 474), (139, 474, 1816, 472), (139, 472, 1817, 495), (140, 610, 1710, 612), (140, 612, 1779, 613), (140, 613, 1766, 608), (140, 608, 1711, 610), (141, 521, 1666, 547), (141, 547, 1649, 548), (141, 548, 1650, 530), (141, 530, 1646, 521), (142, 567, 1666, 521), (142, 521, 1646, 561), (142, 561, 1645, 572), (142, 572, 1665, 567), (143, 519, 1620, 528), (143, 528, 1715, 542), (143, 542, 1735, 538), (143, 538, 1621, 519), (144, 568, 1651, 555), (144, 555, 1668, 553), (144, 553, 1648, 569), (144, 569, 1647, 568), (145, 654, 1744, 668), (145, 668, 1752, 658), (145, 658, 1753, 652), (145, 652, 1745, 654), (146, 571, 1648, 553), (146, 553, 1668, 559), (146, 559, 1665, 572), (146, 572, 1645, 571), (147, 660, 1752, 668), (147, 668, 1744, 653), (147, 653, 1747, 663), (147, 663, 1754, 660), (148, 622, 1731, 631), (148, 631, 1765, 645), (148, 645, 1758, 641), (148, 641, 1732, 622), (149, 546, 1734, 533), (149, 533, 1713, 535), (149, 535, 1618, 545), (149, 545, 1733, 546), (150, 619, 1712, 604), (150, 604, 1711, 602), (150, 602, 1767, 621), (150, 621, 1768, 619), (151, 530, 1650, 552), (151, 552, 1651, 568), (151, 568, 1647, 562), (151, 562, 1646, 530), (152, 673, 1754, 663), (152, 663, 1747, 625), (152, 625, 1746, 664), (152, 664, 1750, 673), (153, 665, 1505, 662), (153, 662, 1504, 659), (153, 659, 1503, 655), (153, 655, 1502, 665), (154, 515, 1594, 502), (154, 502, 1597, 504), (154, 504, 1622, 518), (154, 518, 1623, 515), (155, 670, 1810, 674), (155, 674, 1480, 675), (155, 675, 1481, 647), (155, 647, 1811, 670), (156, 566, 1666, 596), (156, 596, 1846, 581), (156, 581, 1845, 599), (156, 599, 1652, 566), (157, 667, 1745, 652), (157, 652, 1753, 650), (157, 650, 1748, 669), (157, 669, 1749, 667), (158, 576, 1694, 582), (158, 582, 1790, 579), (158, 579, 1791, 580), (158, 580, 1698, 576), (159, 584, 1697, 587), (159, 587, 1789, 588), (159, 588, 1700, 586), (159, 586, 1791, 584), (160, 649, 1729, 607), (160, 607, 1732, 641), (160, 641, 1758, 642), (160, 642, 1755, 649), (161, 565, 1848, 537), (161, 537, 1855, 513), (161, 513, 1852, 540), (161, 540, 1700, 565), (162, 545, 1618, 503), (162, 503, 1621, 538), (162, 538, 1735, 539), (162, 539, 1733, 545), (163, 556, 1667, 549), (163, 549, 1649, 547), (163, 547, 1666, 566), (163, 566, 1652, 556), (164, 664, 1746, 632), (164, 632, 1745, 667), (164, 667, 1749, 666), (164, 666, 1750, 664), (165, 512, 1598, 500), (165, 500, 1594, 515), (165, 515, 1623, 514), (165, 514, 1601, 512), (166, 861, 1615, 862), (166, 862, 1616, 863), (166, 863, 1612, 854), (166, 854, 1611, 861), (167, 863, 1616, 864), (167, 864, 1617, 865), (167, 865, 1613, 856), (167, 856, 1612, 863), (168, 865, 1617, 866), (168, 866, 1614, 859), (168, 859, 1610, 858), (168, 858, 1613, 865), (169, 867, 1618, 523), (169, 523, 1619, 868), (169, 868, 1615, 860), (169, 860, 1614, 867), (170, 868, 1619, 524), (170, 524, 1620, 869), (170, 869, 1616, 862), (170, 862, 1615, 868), (171, 869, 1620, 519), (171, 519, 1621, 870), (171, 870, 1617, 864), (171, 864, 1616, 869), (172, 870, 1621, 503), (172, 503, 1618, 867), (172, 867, 1614, 866), (172, 866, 1617, 870), (173, 871, 1625, 872), (173, 872, 1626, 873), (173, 873, 1623, 518), (173, 518, 1622, 871), (174, 873, 1626, 874), (174, 874, 1627, 875), (174, 875, 1601, 514), (174, 514, 1623, 873), (175, 875, 1627, 876), (175, 876, 1628, 877), (175, 877, 1624, 520), (175, 520, 1601, 875), (176, 877, 1628, 878), (176, 878, 1625, 871), (176, 871, 1622, 508), (176, 508, 1624, 877), (177, 879, 1629, 880), (177, 880, 1630, 881), (177, 881, 1626, 872), (177, 872, 1625, 879), (178, 881, 1630, 882), (178, 882, 1631, 883), (178, 883, 1627, 874), (178, 874, 1626, 881), (179, 883, 1631, 884), (179, 884, 1632, 885), (179, 885, 1628, 876), (179, 876, 1627, 883), (180, 885, 1632, 886), (180, 886, 1629, 879), (180, 879, 1625, 878), (180, 878, 1628, 885), (181, 887, 1412, 888), (181, 888, 1413, 889), (181, 889, 1630, 880), (181, 880, 1629, 887), (182, 889, 1413, 890), (182, 890, 1414, 891), (182, 891, 1631, 882), (182, 882, 1630, 889), (183, 891, 1414, 892), (183, 892, 1415, 893), (183, 893, 1632, 884), (183, 884, 1631, 891), (184, 893, 1415, 894), (184, 894, 1412, 887), (184, 887, 1629, 886), (184, 886, 1632, 893), (185, 895, 1633, 896), (185, 896, 1634, 897), (185, 897, 1413, 888), (185, 888, 1412, 895), (186, 897, 1634, 898), (186, 898, 1635, 899), (186, 899, 1414, 890), (186, 890, 1413, 897), (187, 899, 1635, 900), (187, 900, 1636, 901), (187, 901, 1415, 892), (187, 892, 1414, 899), (188, 901, 1636, 902), (188, 902, 1633, 895), (188, 895, 1412, 894), (188, 894, 1415, 901), (189, 903, 1637, 904), (189, 904, 1638, 905), (189, 905, 1634, 896), (189, 896, 1633, 903), (190, 905, 1638, 906), (190, 906, 1639, 907), (190, 907, 1635, 898), (190, 898, 1634, 905), (191, 907, 1639, 908), (191, 908, 1640, 909), (191, 909, 1636, 900), (191, 900, 1635, 907), (192, 909, 1640, 910), (192, 910, 1637, 903), (192, 903, 1633, 902), (192, 902, 1636, 909), (193, 911, 1641, 912), (193, 912, 1642, 913), (193, 913, 1638, 904), (193, 904, 1637, 911), (194, 913, 1642, 914), (194, 914, 1643, 915), (194, 915, 1639, 906), (194, 906, 1638, 913), (195, 915, 1643, 916), (195, 916, 1644, 917), (195, 917, 1640, 908), (195, 908, 1639, 915), (196, 917, 1644, 918), (196, 918, 1641, 911), (196, 911, 1637, 910), (196, 910, 1640, 917), (197, 919, 1645, 561), (197, 561, 1646, 920), (197, 920, 1642, 912), (197, 912, 1641, 919), (198, 920, 1646, 562), (198, 562, 1647, 921), (198, 921, 1643, 914), (198, 914, 1642, 920), (199, 921, 1647, 569), (199, 569, 1648, 922), (199, 922, 1644, 916), (199, 916, 1643, 921), (200, 922, 1648, 571), (200, 571, 1645, 919), (200, 919, 1641, 918), (200, 918, 1644, 922), (201, 923, 1653, 924), (201, 924, 1654, 925), (201, 925, 1841, 639), (201, 639, 1840, 923), (202, 925, 1654, 926), (202, 926, 1655, 927), (202, 927, 1842, 629), (202, 629, 1841, 925), (203, 927, 1655, 928), (203, 928, 1656, 929), (203, 929, 1843, 615), (203, 615, 1842, 927), (204, 929, 1656, 930), (204, 930, 1653, 923), (204, 923, 1840, 611), (204, 611, 1843, 929), (205, 931, 1416, 932), (205, 932, 1417, 933), (205, 933, 1654, 924), (205, 924, 1653, 931), (206, 933, 1417, 934), (206, 934, 1418, 935), (206, 935, 1655, 926), (206, 926, 1654, 933), (207, 935, 1418, 936), (207, 936, 1419, 937), (207, 937, 1656, 928), (207, 928, 1655, 935), (208, 937, 1419, 938), (208, 938, 1416, 931), (208, 931, 1653, 930), (208, 930, 1656, 937), (209, 939, 1657, 940), (209, 940, 1658, 941), (209, 941, 1417, 932), (209, 932, 1416, 939), (210, 941, 1658, 942), (210, 942, 1659, 943), (210, 943, 1418, 934), (210, 934, 1417, 941), (211, 943, 1659, 944), (211, 944, 1660, 945), (211, 945, 1419, 936), (211, 936, 1418, 943), (212, 945, 1660, 946), (212, 946, 1657, 939), (212, 939, 1416, 938), (212, 938, 1419, 945), (213, 947, 1498, 948), (213, 948, 1499, 949), (213, 949, 1658, 940), (213, 940, 1657, 947), (214, 949, 1499, 950), (214, 950, 1500, 951), (214, 951, 1659, 942), (214, 942, 1658, 949), (215, 951, 1500, 952), (215, 952, 1501, 953), (215, 953, 1660, 944), (215, 944, 1659, 951), (216, 953, 1501, 954), (216, 954, 1498, 947), (216, 947, 1657, 946), (216, 946, 1660, 953), (217, 955, 1661, 956), (217, 956, 1662, 957), (217, 957, 1499, 948), (217, 948, 1498, 955), (218, 957, 1662, 958), (218, 958, 1663, 959), (218, 959, 1500, 950), (218, 950, 1499, 957), (219, 959, 1663, 960), (219, 960, 1664, 961), (219, 961, 1501, 952), (219, 952, 1500, 959), (220, 961, 1664, 962), (220, 962, 1661, 955), (220, 955, 1498, 954), (220, 954, 1501, 961), (221, 963, 1420, 964), (221, 964, 1421, 965), (221, 965, 1662, 956), (221, 956, 1661, 963), (222, 965, 1421, 966), (222, 966, 1422, 967), (222, 967, 1663, 958), (222, 958, 1662, 965), (223, 967, 1422, 968), (223, 968, 1423, 969), (223, 969, 1664, 960), (223, 960, 1663, 967), (224, 969, 1423, 970), (224, 970, 1420, 963), (224, 963, 1661, 962), (224, 962, 1664, 969), (225, 971, 1502, 655), (225, 655, 1503, 972), (225, 972, 1421, 964), (225, 964, 1420, 971), (226, 972, 1503, 659), (226, 659, 1504, 973), (226, 973, 1422, 966), (226, 966, 1421, 972), (227, 973, 1504, 662), (227, 662, 1505, 974), (227, 974, 1423, 968), (227, 968, 1422, 973), (228, 974, 1505, 665), (228, 665, 1502, 971), (228, 971, 1420, 970), (228, 970, 1423, 974), (229, 975, 1669, 976), (229, 976, 1670, 977), (229, 977, 1846, 585), (229, 585, 1847, 975), (230, 977, 1670, 978), (230, 978, 1671, 979), (230, 979, 1845, 581), (230, 581, 1846, 977), (231, 979, 1671, 980), (231, 980, 1672, 981), (231, 981, 1844, 593), (231, 593, 1845, 979), (232, 981, 1672, 982), (232, 982, 1669, 975), (232, 975, 1847, 591), (232, 591, 1844, 981), (233, 983, 1424, 984), (233, 984, 1425, 985), (233, 985, 1670, 976), (233, 976, 1669, 983), (234, 985, 1425, 986), (234, 986, 1426, 987), (234, 987, 1671, 978), (234, 978, 1670, 985), (235, 987, 1426, 988), (235, 988, 1427, 989), (235, 989, 1672, 980), (235, 980, 1671, 987), (236, 989, 1427, 990), (236, 990, 1424, 983), (236, 983, 1669, 982), (236, 982, 1672, 989), (237, 991, 1673, 992), (237, 992, 1674, 993), (237, 993, 1425, 984), (237, 984, 1424, 991), (238, 993, 1674, 994), (238, 994, 1675, 995), (238, 995, 1426, 986), (238, 986, 1425, 993), (239, 995, 1675, 996), (239, 996, 1676, 997), (239, 997, 1427, 988), (239, 988, 1426, 995), (240, 997, 1676, 998), (240, 998, 1673, 991), (240, 991, 1424, 990), (240, 990, 1427, 997), (241, 999, 1506, 1000), (241, 1000, 1507, 1001), (241, 1001, 1674, 992), (241, 992, 1673, 999), (242, 1001, 1507, 1002), (242, 1002, 1508, 1003), (242, 1003, 1675, 994), (242, 994, 1674, 1001), (243, 1003, 1508, 1004), (243, 1004, 1509, 1005), (243, 1005, 1676, 996), (243, 996, 1675, 1003), (244, 1005, 1509, 1006), (244, 1006, 1506, 999), (244, 999, 1673, 998), (244, 998, 1676, 1005), (245, 1007, 1677, 1008), (245, 1008, 1678, 1009), (245, 1009, 1507, 1000), (245, 1000, 1506, 1007), (246, 1009, 1678, 1010), (246, 1010, 1679, 1011), (246, 1011, 1508, 1002), (246, 1002, 1507, 1009), (247, 1011, 1679, 1012), (247, 1012, 1680, 1013), (247, 1013, 1509, 1004), (247, 1004, 1508, 1011), (248, 1013, 1680, 1014), (248, 1014, 1677, 1007), (248, 1007, 1506, 1006), (248, 1006, 1509, 1013), (249, 1015, 1428, 1016), (249, 1016, 1429, 1017), (249, 1017, 1678, 1008), (249, 1008, 1677, 1015), (250, 1017, 1429, 1018), (250, 1018, 1430, 1019), (250, 1019, 1679, 1010), (250, 1010, 1678, 1017), (251, 1019, 1430, 1020), (251, 1020, 1431, 1021), (251, 1021, 1680, 1012), (251, 1012, 1679, 1019), (252, 1021, 1431, 1022), (252, 1022, 1428, 1015), (252, 1015, 1677, 1014), (252, 1014, 1680, 1021), (253, 1023, 1510, 489), (253, 489, 1511, 1024), (253, 1024, 1429, 1016), (253, 1016, 1428, 1023), (254, 1024, 1511, 491), (254, 491, 1512, 1025), (254, 1025, 1430, 1018), (254, 1018, 1429, 1024), (255, 1025, 1512, 505), (255, 505, 1513, 1026), (255, 1026, 1431, 1020), (255, 1020, 1430, 1025), (256, 1026, 1513, 509), (256, 509, 1510, 1023), (256, 1023, 1428, 1022), (256, 1022, 1431, 1026), (257, 1027, 1681, 1028), (257, 1028, 1682, 1029), (257, 1029, 1547, 1030), (257, 1030, 1546, 1027), (258, 1029, 1682, 1031), (258, 1031, 1683, 1032), (258, 1032, 1548, 1033), (258, 1033, 1547, 1029), (259, 1032, 1683, 1034), (259, 1034, 1684, 1035), (259, 1035, 1549, 1036), (259, 1036, 1548, 1032), (260, 1035, 1684, 1037), (260, 1037, 1681, 1027), (260, 1027, 1546, 1038), (260, 1038, 1549, 1035), (261, 1039, 1685, 1040), (261, 1040, 1686, 1041), (261, 1041, 1682, 1028), (261, 1028, 1681, 1039), (262, 1041, 1686, 1042), (262, 1042, 1687, 1043), (262, 1043, 1683, 1031), (262, 1031, 1682, 1041), (263, 1043, 1687, 1044), (263, 1044, 1688, 1045), (263, 1045, 1684, 1034), (263, 1034, 1683, 1043), (264, 1045, 1688, 1046), (264, 1046, 1685, 1039), (264, 1039, 1681, 1037), (264, 1037, 1684, 1045), (265, 1047, 1432, 1048), (265, 1048, 1433, 1049), (265, 1049, 1686, 1040), (265, 1040, 1685, 1047), (266, 1049, 1433, 1050), (266, 1050, 1434, 1051), (266, 1051, 1687, 1042), (266, 1042, 1686, 1049), (267, 1051, 1434, 1052), (267, 1052, 1435, 1053), (267, 1053, 1688, 1044), (267, 1044, 1687, 1051), (268, 1053, 1435, 1054), (268, 1054, 1432, 1047), (268, 1047, 1685, 1046), (268, 1046, 1688, 1053), (269, 1055, 1689, 1056), (269, 1056, 1690, 1057), (269, 1057, 1433, 1048), (269, 1048, 1432, 1055), (270, 1057, 1690, 1058), (270, 1058, 1691, 1059), (270, 1059, 1434, 1050), (270, 1050, 1433, 1057), (271, 1059, 1691, 1060), (271, 1060, 1692, 1061), (271, 1061, 1435, 1052), (271, 1052, 1434, 1059), (272, 1061, 1692, 1062), (272, 1062, 1689, 1055), (272, 1055, 1432, 1054), (272, 1054, 1435, 1061), (273, 1063, 1693, 595), (273, 595, 1694, 1064), (273, 1064, 1690, 1056), (273, 1056, 1689, 1063), (274, 1064, 1694, 578), (274, 578, 1695, 1065), (274, 1065, 1691, 1058), (274, 1058, 1690, 1064), (275, 1065, 1695, 574), (275, 574, 1696, 1066), (275, 1066, 1692, 1060), (275, 1060, 1691, 1065), (276, 1066, 1696, 575), (276, 575, 1693, 1063), (276, 1063, 1689, 1062), (276, 1062, 1692, 1066), (277, 1067, 1701, 1068), (277, 1068, 1702, 1069), (277, 1069, 1850, 564), (277, 564, 1851, 1067), (278, 1069, 1702, 1070), (278, 1070, 1703, 1071), (278, 1071, 1849, 560), (278, 560, 1850, 1069), (279, 1071, 1703, 1072), (279, 1072, 1704, 1073), (279, 1073, 1848, 554), (279, 554, 1849, 1071), (280, 1073, 1704, 1074), (280, 1074, 1701, 1067), (280, 1067, 1851, 551), (280, 551, 1848, 1073), (281, 1075, 1436, 1076), (281, 1076, 1437, 1077), (281, 1077, 1702, 1068), (281, 1068, 1701, 1075), (282, 1077, 1437, 1078), (282, 1078, 1438, 1079), (282, 1079, 1703, 1070), (282, 1070, 1702, 1077), (283, 1079, 1438, 1080), (283, 1080, 1439, 1081), (283, 1081, 1704, 1072), (283, 1072, 1703, 1079), (284, 1081, 1439, 1082), (284, 1082, 1436, 1075), (284, 1075, 1701, 1074), (284, 1074, 1704, 1081), (285, 1083, 1705, 1084), (285, 1084, 1706, 1085), (285, 1085, 1437, 1076), (285, 1076, 1436, 1083), (286, 1085, 1706, 1086), (286, 1086, 1707, 1087), (286, 1087, 1438, 1078), (286, 1078, 1437, 1085), (287, 1087, 1707, 1088), (287, 1088, 1708, 1089), (287, 1089, 1439, 1080), (287, 1080, 1438, 1087), (288, 1089, 1708, 1090), (288, 1090, 1705, 1083), (288, 1083, 1436, 1082), (288, 1082, 1439, 1089), (289, 1091, 1709, 620), (289, 620, 1710, 1092), (289, 1092, 1706, 1084), (289, 1084, 1705, 1091), (290, 1092, 1710, 610), (290, 610, 1711, 1093), (290, 1093, 1707, 1086), (290, 1086, 1706, 1092), (291, 1093, 1711, 604), (291, 604, 1712, 1094), (291, 1094, 1708, 1088), (291, 1088, 1707, 1093), (292, 1094, 1712, 606), (292, 606, 1709, 1091), (292, 1091, 1705, 1090), (292, 1090, 1708, 1094), (293, 1095, 1717, 1096), (293, 1096, 1718, 1097), (293, 1097, 1714, 529), (293, 529, 1713, 1095), (294, 1097, 1718, 1098), (294, 1098, 1719, 1099), (294, 1099, 1715, 527), (294, 527, 1714, 1097), (295, 1099, 1719, 1100), (295, 1100, 1720, 1101), (295, 1101, 1716, 532), (295, 532, 1715, 1099), (296, 1101, 1720, 1102), (296, 1102, 1717, 1095), (296, 1095, 1713, 531), (296, 531, 1716, 1101), (297, 1103, 1721, 1104), (297, 1104, 1722, 1105), (297, 1105, 1718, 1096), (297, 1096, 1717, 1103), (298, 1105, 1722, 1106), (298, 1106, 1723, 1107), (298, 1107, 1719, 1098), (298, 1098, 1718, 1105), (299, 1107, 1723, 1108), (299, 1108, 1724, 1109), (299, 1109, 1720, 1100), (299, 1100, 1719, 1107), (300, 1109, 1724, 1110), (300, 1110, 1721, 1103), (300, 1103, 1717, 1102), (300, 1102, 1720, 1109), (301, 1111, 1440, 1112), (301, 1112, 1441, 1113), (301, 1113, 1722, 1104), (301, 1104, 1721, 1111), (302, 1113, 1441, 1114), (302, 1114, 1442, 1115), (302, 1115, 1723, 1106), (302, 1106, 1722, 1113), (303, 1115, 1442, 1116), (303, 1116, 1443, 1117), (303, 1117, 1724, 1108), (303, 1108, 1723, 1115), (304, 1117, 1443, 1118), (304, 1118, 1440, 1111), (304, 1111, 1721, 1110), (304, 1110, 1724, 1117), (305, 1119, 1725, 1120), (305, 1120, 1726, 1121), (305, 1121, 1441, 1112), (305, 1112, 1440, 1119), (306, 1121, 1726, 1122), (306, 1122, 1727, 1123), (306, 1123, 1442, 1114), (306, 1114, 1441, 1121), (307, 1123, 1727, 1124), (307, 1124, 1728, 1125), (307, 1125, 1443, 1116), (307, 1116, 1442, 1123), (308, 1125, 1728, 1126), (308, 1126, 1725, 1119), (308, 1119, 1440, 1118), (308, 1118, 1443, 1125), (309, 1127, 1729, 626), (309, 626, 1730, 1128), (309, 1128, 1726, 1120), (309, 1120, 1725, 1127), (310, 1128, 1730, 627), (310, 627, 1731, 1129), (310, 1129, 1727, 1122), (310, 1122, 1726, 1128), (311, 1129, 1731, 622), (311, 622, 1732, 1130), (311, 1130, 1728, 1124), (311, 1124, 1727, 1129), (312, 1130, 1732, 607), (312, 607, 1729, 1127), (312, 1127, 1725, 1126), (312, 1126, 1728, 1130), (313, 1131, 1736, 1132), (313, 1132, 1737, 1133), (313, 1133, 1734, 546), (313, 546, 1733, 1131), (314, 1133, 1737, 1134), (314, 1134, 1738, 1135), (314, 1135, 1716, 534), (314, 534, 1734, 1133), (315, 1135, 1738, 1136), (315, 1136, 1739, 1137), (315, 1137, 1735, 543), (315, 543, 1716, 1135), (316, 1137, 1739, 1138), (316, 1138, 1736, 1131), (316, 1131, 1733, 539), (316, 539, 1735, 1137), (317, 1139, 1444, 1140), (317, 1140, 1445, 1141), (317, 1141, 1737, 1132), (317, 1132, 1736, 1139), (318, 1141, 1445, 1142), (318, 1142, 1446, 1143), (318, 1143, 1738, 1134), (318, 1134, 1737, 1141), (319, 1143, 1446, 1144), (319, 1144, 1447, 1145), (319, 1145, 1739, 1136), (319, 1136, 1738, 1143), (320, 1145, 1447, 1146), (320, 1146, 1444, 1139), (320, 1139, 1736, 1138), (320, 1138, 1739, 1145), (321, 1147, 1740, 1148), (321, 1148, 1741, 1149), (321, 1149, 1445, 1140), (321, 1140, 1444, 1147), (322, 1149, 1741, 1150), (322, 1150, 1742, 1151), (322, 1151, 1446, 1142), (322, 1142, 1445, 1149), (323, 1151, 1742, 1152), (323, 1152, 1743, 1153), (323, 1153, 1447, 1144), (323, 1144, 1446, 1151), (324, 1153, 1743, 1154), (324, 1154, 1740, 1147), (324, 1147, 1444, 1146), (324, 1146, 1447, 1153), (325, 1155, 1744, 654), (325, 654, 1745, 1156), (325, 1156, 1741, 1148), (325, 1148, 1740, 1155), (326, 1156, 1745, 632), (326, 632, 1746, 1157), (326, 1157, 1742, 1150), (326, 1150, 1741, 1156), (327, 1157, 1746, 625), (327, 625, 1747, 1158), (327, 1158, 1743, 1152), (327, 1152, 1742, 1157), (328, 1158, 1747, 653), (328, 653, 1744, 1155), (328, 1155, 1740, 1154), (328, 1154, 1743, 1158), (329, 1159, 1448, 1160), (329, 1160, 1449, 1161), (329, 1161, 1749, 669), (329, 669, 1748, 1159), (330, 1161, 1449, 1162), (330, 1162, 1450, 1163), (330, 1163, 1750, 666), (330, 666, 1749, 1161), (331, 1163, 1450, 1164), (331, 1164, 1451, 1165), (331, 1165, 1751, 671), (331, 671, 1750, 1163), (332, 1165, 1451, 1166), (332, 1166, 1448, 1159), (332, 1159, 1748, 657), (332, 657, 1751, 1165), (333, 1167, 1514, 476), (333, 476, 1515, 1168), (333, 1168, 1449, 1160), (333, 1160, 1448, 1167), (334, 1168, 1515, 479), (334, 479, 1516, 1169), (334, 1169, 1450, 1162), (334, 1162, 1449, 1168), (335, 1169, 1516, 482), (335, 482, 1517, 1170), (335, 1170, 1451, 1164), (335, 1164, 1450, 1169), (336, 1170, 1517, 486), (336, 486, 1514, 1167), (336, 1167, 1448, 1166), (336, 1166, 1451, 1170), (337, 1171, 1452, 1172), (337, 1172, 1453, 1173), (337, 1173, 1753, 658), (337, 658, 1752, 1171), (338, 1173, 1453, 1174), (338, 1174, 1454, 1175), (338, 1175, 1751, 656), (338, 656, 1753, 1173), (339, 1175, 1454, 1176), (339, 1176, 1455, 1177), (339, 1177, 1754, 661), (339, 661, 1751, 1175), (340, 1177, 1455, 1178), (340, 1178, 1452, 1171), (340, 1171, 1752, 660), (340, 660, 1754, 1177), (341, 1179, 1518, 677), (341, 677, 1519, 1180), (341, 1180, 1453, 1172), (341, 1172, 1452, 1179), (342, 1180, 1519, 683), (342, 683, 1520, 1181), (342, 1181, 1454, 1174), (342, 1174, 1453, 1180), (343, 1181, 1520, 689), (343, 689, 1521, 1182), (343, 1182, 1455, 1176), (343, 1176, 1454, 1181), (344, 1182, 1521, 690), (344, 690, 1518, 1179), (344, 1179, 1452, 1178), (344, 1178, 1455, 1182), (345, 1183, 1456, 1184), (345, 1184, 1457, 1185), (345, 1185, 1756, 648), (345, 648, 1755, 1183), (346, 1185, 1457, 1186), (346, 1186, 1458, 1187), (346, 1187, 1757, 637), (346, 637, 1756, 1185), (347, 1187, 1458, 1188), (347, 1188, 1459, 1189), (347, 1189, 1758, 646), (347, 646, 1757, 1187), (348, 1189, 1459, 1190), (348, 1190, 1456, 1183), (348, 1183, 1755, 642), (348, 642, 1758, 1189), (349, 1191, 1759, 1192), (349, 1192, 1760, 1193), (349, 1193, 1457, 1184), (349, 1184, 1456, 1191), (350, 1193, 1760, 1194), (350, 1194, 1761, 1195), (350, 1195, 1458, 1186), (350, 1186, 1457, 1193), (351, 1195, 1761, 1196), (351, 1196, 1762, 1197), (351, 1197, 1459, 1188), (351, 1188, 1458, 1195), (352, 1197, 1762, 1198), (352, 1198, 1759, 1191), (352, 1191, 1456, 1190), (352, 1190, 1459, 1197), (353, 1199, 1522, 698), (353, 698, 1523, 1200), (353, 1200, 1760, 1192), (353, 1192, 1759, 1199), (354, 1200, 1523, 697), (354, 697, 1524, 1201), (354, 1201, 1761, 1194), (354, 1194, 1760, 1200), (355, 1201, 1524, 696), (355, 696, 1525, 1202), (355, 1202, 1762, 1196), (355, 1196, 1761, 1201), (356, 1202, 1525, 695), (356, 695, 1522, 1199), (356, 1199, 1759, 1198), (356, 1198, 1762, 1202), (357, 1203, 1460, 1204), (357, 1204, 1461, 1205), (357, 1205, 1764, 634), (357, 634, 1763, 1203), (358, 1205, 1461, 1206), (358, 1206, 1462, 1207), (358, 1207, 1765, 630), (358, 630, 1764, 1205), (359, 1207, 1462, 1208), (359, 1208, 1463, 1209), (359, 1209, 1757, 633), (359, 633, 1765, 1207), (360, 1209, 1463, 1210), (360, 1210, 1460, 1203), (360, 1203, 1763, 635), (360, 635, 1757, 1209), (361, 1211, 1526, 702), (361, 702, 1527, 1212), (361, 1212, 1461, 1204), (361, 1204, 1460, 1211), (362, 1212, 1527, 701), (362, 701, 1528, 1213), (362, 1213, 1462, 1206), (362, 1206, 1461, 1212), (363, 1213, 1528, 700), (363, 700, 1529, 1214), (363, 1214, 1463, 1208), (363, 1208, 1462, 1213), (364, 1214, 1529, 699), (364, 699, 1526, 1211), (364, 1211, 1460, 1210), (364, 1210, 1463, 1214), (365, 1215, 1770, 1216), (365, 1216, 1771, 1217), (365, 1217, 1767, 609), (365, 609, 1766, 1215), (366, 1217, 1771, 1218), (366, 1218, 1772, 1219), (366, 1219, 1768, 621), (366, 621, 1767, 1217), (367, 1219, 1772, 1220), (367, 1220, 1773, 1221), (367, 1221, 1769, 618), (367, 618, 1768, 1219), (368, 1221, 1773, 1222), (368, 1222, 1770, 1215), (368, 1215, 1766, 623), (368, 623, 1769, 1221), (369, 1223, 1464, 1224), (369, 1224, 1465, 1225), (369, 1225, 1771, 1216), (369, 1216, 1770, 1223), (370, 1225, 1465, 1226), (370, 1226, 1466, 1227), (370, 1227, 1772, 1218), (370, 1218, 1771, 1225), (371, 1227, 1466, 1228), (371, 1228, 1467, 1229), (371, 1229, 1773, 1220), (371, 1220, 1772, 1227), (372, 1229, 1467, 1230), (372, 1230, 1464, 1223), (372, 1223, 1770, 1222), (372, 1222, 1773, 1229), (373, 1231, 1774, 1232), (373, 1232, 1775, 1233), (373, 1233, 1465, 1224), (373, 1224, 1464, 1231), (374, 1233, 1775, 1234), (374, 1234, 1776, 1235), (374, 1235, 1466, 1226), (374, 1226, 1465, 1233), (375, 1235, 1776, 1236), (375, 1236, 1777, 1237), (375, 1237, 1467, 1228), (375, 1228, 1466, 1235), (376, 1237, 1777, 1238), (376, 1238, 1774, 1231), (376, 1231, 1464, 1230), (376, 1230, 1467, 1237), (377, 1239, 1530, 706), (377, 706, 1531, 1240), (377, 1240, 1775, 1232), (377, 1232, 1774, 1239), (378, 1240, 1531, 705), (378, 705, 1532, 1241), (378, 1241, 1776, 1234), (378, 1234, 1775, 1240), (379, 1241, 1532, 704), (379, 704, 1533, 1242), (379, 1242, 1777, 1236), (379, 1236, 1776, 1241), (380, 1242, 1533, 703), (380, 703, 1530, 1239), (380, 1239, 1774, 1238), (380, 1238, 1777, 1242), (381, 1243, 1781, 1244), (381, 1244, 1782, 1245), (381, 1245, 1779, 614), (381, 614, 1778, 1243), (382, 1245, 1782, 1246), (382, 1246, 1783, 1247), (382, 1247, 1769, 624), (382, 624, 1779, 1245), (383, 1247, 1783, 1248), (383, 1248, 1784, 1249), (383, 1249, 1780, 616), (383, 616, 1769, 1247), (384, 1249, 1784, 1250), (384, 1250, 1781, 1243), (384, 1243, 1778, 601), (384, 601, 1780, 1249), (385, 1251, 1468, 1252), (385, 1252, 1469, 1253), (385, 1253, 1782, 1244), (385, 1244, 1781, 1251), (386, 1253, 1469, 1254), (386, 1254, 1470, 1255), (386, 1255, 1783, 1246), (386, 1246, 1782, 1253), (387, 1255, 1470, 1256), (387, 1256, 1471, 1257), (387, 1257, 1784, 1248), (387, 1248, 1783, 1255), (388, 1257, 1471, 1258), (388, 1258, 1468, 1251), (388, 1251, 1781, 1250), (388, 1250, 1784, 1257), (389, 1259, 1785, 1260), (389, 1260, 1786, 1261), (389, 1261, 1469, 1252), (389, 1252, 1468, 1259), (390, 1261, 1786, 1262), (390, 1262, 1787, 1263), (390, 1263, 1470, 1254), (390, 1254, 1469, 1261), (391, 1263, 1787, 1264), (391, 1264, 1788, 1265), (391, 1265, 1471, 1256), (391, 1256, 1470, 1263), (392, 1265, 1788, 1266), (392, 1266, 1785, 1259), (392, 1259, 1468, 1258), (392, 1258, 1471, 1265), (393, 1267, 1534, 710), (393, 710, 1535, 1268), (393, 1268, 1786, 1260), (393, 1260, 1785, 1267), (394, 1268, 1535, 709), (394, 709, 1536, 1269), (394, 1269, 1787, 1262), (394, 1262, 1786, 1268), (395, 1269, 1536, 708), (395, 708, 1537, 1270), (395, 1270, 1788, 1264), (395, 1264, 1787, 1269), (396, 1270, 1537, 707), (396, 707, 1534, 1267), (396, 1267, 1785, 1266), (396, 1266, 1788, 1270), (397, 1271, 1792, 1272), (397, 1272, 1793, 1273), (397, 1273, 1854, 516), (397, 516, 1855, 1271), (398, 1273, 1793, 1274), (398, 1274, 1794, 1275), (398, 1275, 1853, 526), (398, 526, 1854, 1273), (399, 1275, 1794, 1276), (399, 1276, 1795, 1277), (399, 1277, 1852, 536), (399, 536, 1853, 1275), (400, 1277, 1795, 1278), (400, 1278, 1792, 1271), (400, 1271, 1855, 513), (400, 513, 1852, 1277), (401, 1279, 1796, 1280), (401, 1280, 1797, 1281), (401, 1281, 1793, 1272), (401, 1272, 1792, 1279), (402, 1281, 1797, 1282), (402, 1282, 1798, 1283), (402, 1283, 1794, 1274), (402, 1274, 1793, 1281), (403, 1283, 1798, 1284), (403, 1284, 1799, 1285), (403, 1285, 1795, 1276), (403, 1276, 1794, 1283), (404, 1285, 1799, 1286), (404, 1286, 1796, 1279), (404, 1279, 1792, 1278), (404, 1278, 1795, 1285), (405, 1287, 1472, 1288), (405, 1288, 1473, 1289), (405, 1289, 1797, 1280), (405, 1280, 1796, 1287), (406, 1289, 1473, 1290), (406, 1290, 1474, 1291), (406, 1291, 1798, 1282), (406, 1282, 1797, 1289), (407, 1291, 1474, 1292), (407, 1292, 1475, 1293), (407, 1293, 1799, 1284), (407, 1284, 1798, 1291), (408, 1293, 1475, 1294), (408, 1294, 1472, 1287), (408, 1287, 1796, 1286), (408, 1286, 1799, 1293), (409, 1295, 1800, 1296), (409, 1296, 1801, 1297), (409, 1297, 1473, 1288), (409, 1288, 1472, 1295), (410, 1297, 1801, 1298), (410, 1298, 1802, 1299), (410, 1299, 1474, 1290), (410, 1290, 1473, 1297), (411, 1299, 1802, 1300), (411, 1300, 1803, 1301), (411, 1301, 1475, 1292), (411, 1292, 1474, 1299), (412, 1301, 1803, 1302), (412, 1302, 1800, 1295), (412, 1295, 1472, 1294), (412, 1294, 1475, 1301), (413, 1303, 1804, 1304), (413, 1304, 1805, 1305), (413, 1305, 1801, 1296), (413, 1296, 1800, 1303), (414, 1305, 1805, 1306), (414, 1306, 1806, 1307), (414, 1307, 1802, 1298), (414, 1298, 1801, 1305), (415, 1307, 1806, 1308), (415, 1308, 1807, 1309), (415, 1309, 1803, 1300), (415, 1300, 1802, 1307), (416, 1309, 1807, 1310), (416, 1310, 1804, 1303), (416, 1303, 1800, 1302), (416, 1302, 1803, 1309), (417, 1311, 1808, 684), (417, 684, 1809, 1312), (417, 1312, 1805, 1304), (417, 1304, 1804, 1311), (418, 1312, 1809, 679), (418, 679, 1810, 1313), (418, 1313, 1806, 1306), (418, 1306, 1805, 1312), (419, 1313, 1810, 670), (419, 670, 1811, 1314), (419, 1314, 1807, 1308), (419, 1308, 1806, 1313), (420, 1314, 1811, 685), (420, 685, 1808, 1311), (420, 1311, 1804, 1310), (420, 1310, 1807, 1314), (421, 1315, 1476, 1316), (421, 1316, 1477, 1317), (421, 1317, 1813, 691), (421, 691, 1812, 1315), (422, 1317, 1477, 1318), (422, 1318, 1478, 1319), (422, 1319, 1814, 682), (422, 682, 1813, 1317), (423, 1319, 1478, 1320), (423, 1320, 1479, 1321), (423, 1321, 1815, 1322), (423, 1322, 1814, 1319), (424, 1321, 1479, 1323), (424, 1323, 1476, 1315), (424, 1315, 1812, 688), (424, 688, 1815, 1321), (425, 1324, 1538, 714), (425, 714, 1539, 1325), (425, 1325, 1477, 1316), (425, 1316, 1476, 1324), (426, 1325, 1539, 713), (426, 713, 1540, 1326), (426, 1326, 1478, 1318), (426, 1318, 1477, 1325), (427, 1326, 1540, 712), (427, 712, 1541, 1327), (427, 1327, 1479, 1320), (427, 1320, 1478, 1326), (428, 1327, 1541, 711), (428, 711, 1538, 1324), (428, 1324, 1476, 1323), (428, 1323, 1479, 1327), (429, 1328, 1542, 718), (429, 718, 1543, 1329), (429, 1329, 1814, 1322), (429, 1322, 1815, 1328), (430, 1329, 1543, 717), (430, 717, 1544, 1330), (430, 1330, 1480, 676), (430, 676, 1814, 1329), (431, 1330, 1544, 716), (431, 716, 1545, 1331), (431, 1331, 1481, 675), (431, 675, 1480, 1330), (432, 1331, 1545, 715), (432, 715, 1542, 1328), (432, 1328, 1815, 687), (432, 687, 1481, 1331), (433, 1332, 1820, 1333), (433, 1333, 1821, 1334), (433, 1334, 1817, 472), (433, 472, 1816, 1332), (434, 1334, 1821, 1335), (434, 1335, 1822, 1336), (434, 1336, 1818, 469), (434, 469, 1817, 1334), (435, 1336, 1822, 1337), (435, 1337, 1823, 1338), (435, 1338, 1819, 471), (435, 471, 1818, 1336), (436, 1338, 1823, 1339), (436, 1339, 1820, 1332), (436, 1332, 1816, 473), (436, 473, 1819, 1338), (437, 1340, 1824, 1341), (437, 1341, 1825, 1342), (437, 1342, 1821, 1333), (437, 1333, 1820, 1340), (438, 1342, 1825, 1343), (438, 1343, 1826, 1344), (438, 1344, 1822, 1335), (438, 1335, 1821, 1342), (439, 1344, 1826, 1345), (439, 1345, 1827, 1346), (439, 1346, 1823, 1337), (439, 1337, 1822, 1344), (440, 1346, 1827, 1347), (440, 1347, 1824, 1340), (440, 1340, 1820, 1339), (440, 1339, 1823, 1346), (441, 1348, 1482, 1349), (441, 1349, 1483, 1350), (441, 1350, 1825, 1341), (441, 1341, 1824, 1348), (442, 1350, 1483, 1351), (442, 1351, 1484, 1352), (442, 1352, 1826, 1343), (442, 1343, 1825, 1350), (443, 1352, 1484, 1353), (443, 1353, 1485, 1354), (443, 1354, 1827, 1345), (443, 1345, 1826, 1352), (444, 1354, 1485, 1355), (444, 1355, 1482, 1348), (444, 1348, 1824, 1347), (444, 1347, 1827, 1354), (445, 1356, 1828, 1357), (445, 1357, 1829, 1358), (445, 1358, 1483, 1349), (445, 1349, 1482, 1356), (446, 1358, 1829, 1359), (446, 1359, 1830, 1360), (446, 1360, 1484, 1351), (446, 1351, 1483, 1358), (447, 1360, 1830, 1361), (447, 1361, 1831, 1362), (447, 1362, 1485, 1353), (447, 1353, 1484, 1360), (448, 1362, 1831, 1363), (448, 1363, 1828, 1356), (448, 1356, 1482, 1355), (448, 1355, 1485, 1362), (449, 1364, 1832, 1365), (449, 1365, 1833, 1366), (449, 1366, 1829, 1357), (449, 1357, 1828, 1364), (450, 1366, 1833, 1367), (450, 1367, 1834, 1368), (450, 1368, 1830, 1359), (450, 1359, 1829, 1366), (451, 1368, 1834, 1369), (451, 1369, 1835, 1370), (451, 1370, 1831, 1361), (451, 1361, 1830, 1368), (452, 1370, 1835, 1371), (452, 1371, 1832, 1364), (452, 1364, 1828, 1363), (452, 1363, 1831, 1370), (453, 1372, 1546, 1030), (453, 1030, 1547, 1373), (453, 1373, 1833, 1365), (453, 1365, 1832, 1372), (454, 1373, 1547, 1033), (454, 1033, 1548, 1374), (454, 1374, 1834, 1367), (454, 1367, 1833, 1373), (455, 1374, 1548, 1036), (455, 1036, 1549, 1375), (455, 1375, 1835, 1369), (455, 1369, 1834, 1374), (456, 1375, 1549, 1038), (456, 1038, 1546, 1372), (456, 1372, 1832, 1371), (456, 1371, 1835, 1375), (457, 1376, 1486, 1377), (457, 1377, 1487, 1378), (457, 1378, 1491, 692), (457, 692, 1490, 1376), (458, 1378, 1487, 1379), (458, 1379, 1488, 1380), (458, 1380, 1492, 680), (458, 680, 1491, 1378), (459, 1380, 1488, 1381), (459, 1381, 1489, 1382), (459, 1382, 1493, 672), (459, 672, 1492, 1380), (460, 1382, 1489, 1383), (460, 1383, 1486, 1376), (460, 1376, 1490, 694), (460, 694, 1493, 1382), (461, 1384, 1836, 1385), (461, 1385, 1837, 1386), (461, 1386, 1487, 1377), (461, 1377, 1486, 1384), (462, 1386, 1837, 1387), (462, 1387, 1838, 1388), (462, 1388, 1488, 1379), (462, 1379, 1487, 1386), (463, 1388, 1838, 1389), (463, 1389, 1839, 1390), (463, 1390, 1489, 1381), (463, 1381, 1488, 1388), (464, 1390, 1839, 1391), (464, 1391, 1836, 1384), (464, 1384, 1486, 1383), (464, 1383, 1489, 1390), (465, 1392, 1550, 722), (465, 722, 1551, 1393), (465, 1393, 1837, 1385), (465, 1385, 1836, 1392), (466, 1393, 1551, 725), (466, 725, 1552, 1394), (466, 1394, 1838, 1387), (466, 1387, 1837, 1393), (467, 1394, 1552, 728), (467, 728, 1553, 1395), (467, 1395, 1839, 1389), (467, 1389, 1838, 1394), (468, 1395, 1553, 730), (468, 730, 1550, 1392), (468, 1392, 1836, 1391), (468, 1391, 1839, 1395)])
me_cube.materials.append(mat_material)
me_cube.use_remesh_preserve_volume = False
me_cube.use_remesh_preserve_attributes = False
me_cube.use_mirror_vertex_groups = False
me_cube.update()

# ---- objects
ob_icosphere_007 = bpy.data.objects.new('Icosphere.007', me_icosphere_007)
ob_icosphere_006 = bpy.data.objects.new('Icosphere.006', me_icosphere_006)
ob_icosphere_005 = bpy.data.objects.new('Icosphere.005', me_icosphere_005)
ob_icosphere_003 = bpy.data.objects.new('Icosphere.003', me_icosphere_003)
ob_icosphere_002 = bpy.data.objects.new('Icosphere.002', me_icosphere_002)
ob_icosphere_001 = bpy.data.objects.new('Icosphere.001', me_icosphere_001)
ob_icosphere = bpy.data.objects.new('Icosphere', me_icosphere)
ob_cube = bpy.data.objects.new('Cube', me_cube)
ob_lamp = bpy.data.objects.new('Lamp', light_lamp)
ob_camera = bpy.data.objects.new('Camera', cam_camera)

# ---- transforms, parenting, visibility, modifiers, constraints
ob_icosphere_007.location = (-2.079, 0.9258, 4.384)
ob_icosphere_007.scale = (0.6259, 0.6259, 0.6259)
ob_icosphere_007.lineart.crease_threshold = 0.0
ob_icosphere_006.location = (-2.473, 1.661, 4.259)
ob_icosphere_006.scale = (-0.4415, -0.4415, -0.4415)
ob_icosphere_006.lineart.crease_threshold = 0.0
ob_icosphere_005.location = (-1.932, 2.703, 4.445)
ob_icosphere_005.scale = (0.656, 0.656, 0.656)
ob_icosphere_005.lineart.crease_threshold = 0.0
ob_icosphere_003.location = (-1.335, 3.694, 4.444)
ob_icosphere_003.scale = (0.9108, 0.9108, 0.9108)
ob_icosphere_003.lineart.crease_threshold = 0.0
ob_icosphere_002.location = (-0.7601, -1.548, 3.816)
ob_icosphere_002.scale = (0.8138, 0.8138, 0.8138)
ob_icosphere_002.lineart.crease_threshold = 0.0
ob_icosphere_001.location = (-1.498, -0.1836, 4.674)
ob_icosphere_001.scale = (0.8868, 0.8868, 0.8868)
ob_icosphere_001.lineart.crease_threshold = 0.0
ob_icosphere.location = (-1.267, -1.187, 4.513)
ob_icosphere.scale = (0.8516, 0.8516, 0.8516)
ob_icosphere.lineart.crease_threshold = 0.0
ob_cube.location = (0.0, -0.2707, -0.1952)
ob_cube.lock_rotations_4d = False
ob_cube.empty_display_type = 'ARROWS'
ob_cube.lineart.crease_threshold = 0.0
_m = ob_cube.modifiers.new('Decimate', 'DECIMATE')
_m.ratio = 0.08967
ob_lamp.location = (4.076, 1.005, 5.904)
ob_lamp.rotation_euler = (0.6503, 0.05522, 1.866)
ob_lamp.lock_rotations_4d = False
ob_lamp.empty_display_type = 'ARROWS'
ob_lamp.color = (0.0, 0.0, 0.0, 0.0)
ob_lamp.lineart.crease_threshold = 0.0
ob_camera.location = (7.481, -6.508, 5.344)
ob_camera.rotation_euler = (1.109, 0.0, 0.8149)
ob_camera.lock_rotations_4d = False
ob_camera.empty_display_type = 'ARROWS'
ob_camera.color = (0.0, 0.0, 0.0, 0.0)
ob_camera.display_type = 'WIRE'
ob_camera.lineart.crease_threshold = 0.0

# ---- collection membership
col_collection_1.objects.link(ob_icosphere_007)
col_collection_1.objects.link(ob_icosphere_006)
col_collection_1.objects.link(ob_icosphere_005)
col_collection_1.objects.link(ob_icosphere_003)
col_collection_1.objects.link(ob_icosphere_002)
col_collection_1.objects.link(ob_icosphere_001)
col_collection_1.objects.link(ob_icosphere)
col_collection_1.objects.link(ob_cube)
col_collection_1.objects.link(ob_lamp)
col_collection_1.objects.link(ob_camera)

# ---- scene / render settings (as saved in the file)
scene.camera = ob_camera
scene.frame_start = 1; scene.frame_end = 250; scene.frame_set(1)
scene.render.engine = 'BLENDER_EEVEE_NEXT'
scene.render.resolution_percentage = 50
scene.render.dither_intensity = 0.0
scene.cycles.use_denoising = False
scene.cycles.samples = 128
scene.cycles.sampling_pattern = 'TABULATED_SOBOL'
scene.cycles.light_sampling_threshold = 0.0
scene.cycles.use_adaptive_sampling = False
scene.cycles.use_light_tree = False
scene.cycles.blur_glossy = 0.0
scene.cycles.sample_clamp_indirect = 0.0
scene.view_settings.view_transform = 'Standard'
bpy.context.view_layer.update()
